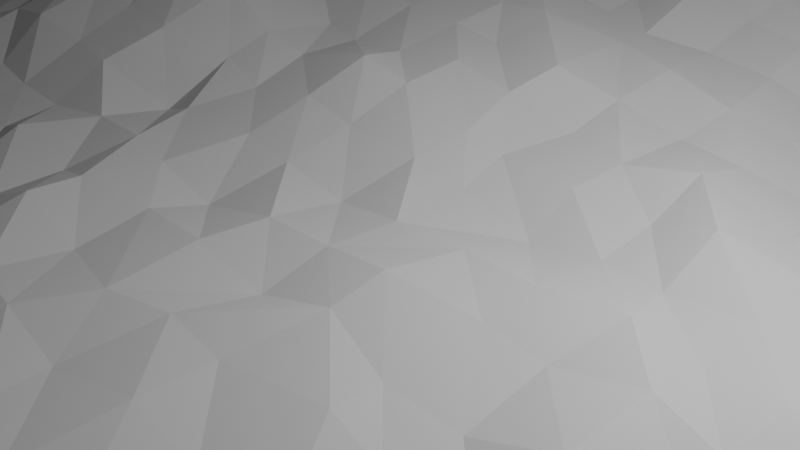 # Source: blend.blend  (saved by Blender 3.6.13; exported with 4.5.12 LTS)
import bpy
from mathutils import Matrix  # noqa: F401  (used for matrix-valued properties, if any)

bpy.ops.wm.read_factory_settings(use_empty=True)
scene = bpy.context.scene
scene.name = 'Scene'

# ---- collections
col_collection = bpy.data.collections.new('Collection'); scene.collection.children.link(col_collection)

# ---- world
world_world = bpy.data.worlds.new('World'); scene.world = world_world
world_world.use_nodes = True; world_world.node_tree.nodes.clear()
_N = world_world.node_tree.nodes; _L = world_world.node_tree.links
n0 = _N.new('ShaderNodeOutputWorld'); n0.name = 'World Output'; n0.location = (300, 300)
n1 = _N.new('ShaderNodeBackground'); n1.name = 'Background'; n1.location = (10, 300)
n1.inputs[0].default_value = (0.05088, 0.05088, 0.05088, 1.0)
_L.new(n1.outputs[0], n0.inputs[0])
n0.is_active_output = True
world_world.color = (0.05088, 0.05088, 0.05088)
world_world.use_sun_shadow = False
world_world.sun_shadow_jitter_overblur = 0.0

# ---- cameras
cam_camera = bpy.data.cameras.new('Camera')
cam_camera.clip_end = 100.0
cam_camera.ortho_scale = 7.314

# ---- lights
light_light = bpy.data.lights.new('Light', 'POINT')
light_light.transmission_factor = 0.0
light_light.energy = 1000.0
light_light.shadow_soft_size = 0.1
light_light.shadow_maximum_resolution = 0.006
light_light.use_absolute_resolution = True

# ---- meshes
me_plane = bpy.data.meshes.new('Plane')
me_plane.from_pydata([(-1.75, -1.752, 0.04713), (1.765, -1.798, 0.006729), (-1.732, 1.732, -0.009084), (1.733, 1.785, -0.03724), (-1.756, -1.756, 0.04292), (1.756, -1.756, 0.0), (-1.756, 1.756, 0.0), (1.756, 1.756, -0.03466), (-1.781, 1.456, -0.01719), (-1.781, 1.104, 0.06454), (-1.775, 0.8035, 0.0002094), (-1.76, 0.4823, 0.01903), (-1.748, 0.1513, 0.04851), (-1.756, -0.1523, 0.02848), (-1.745, -0.5233, -0.005921), (-1.752, -0.7994, -0.005332), (-1.756, -1.117, -0.0008844), (-1.75, -1.442, 0.003815), (-1.444, -1.681, -0.007458), (-1.114, -1.721, -0.03023), (-0.7959, -1.785, -0.01984), (-0.4611, -1.764, 0.006127), (-0.1811, -1.747, 0.009417), (0.1394, -1.754, 0.004657), (0.4933, -1.696, 0.006129), (0.7662, -1.745, -0.03417), (1.113, -1.75, 0.01469), (1.448, -1.759, -0.01588), (1.788, -1.473, 0.00748), (1.753, -1.121, 0.006132), (1.754, -0.7984, 0.002906), (1.69, -0.4923, 0.02397), (1.749, -0.1622, 0.01307), (1.775, 0.1498, -0.005442), (1.756, 0.4777, -0.001588), (1.737, 0.7753, -0.0336), (1.774, 1.124, -0.06459), (1.781, 1.461, -0.02264), (1.434, 1.748, -0.04816), (1.123, 1.771, 0.007278), (0.8009, 1.751, -0.005228), (0.4536, 1.751, -0.01007), (0.1573, 1.738, 0.05442), (-0.1597, 1.756, 0.07606), (-0.451, 1.785, 0.08946), (-0.7977, 1.755, 0.1053), (-1.102, 1.737, 0.06338), (-1.405, 1.779, 0.01399), (-1.756, -1.756, 0.04292), (-1.756, -1.756, 0.04292), (-1.756, -1.756, 0.04292), (-1.756, -1.756, 0.04292), (-1.756, -1.756, 0.04292), (-1.756, -1.756, 0.04292), (-1.756, -1.756, 0.04292), (-1.756, -1.756, 0.04292), (-1.756, -1.756, 0.04292), (-1.756, -1.756, 0.04292), (1.756, -1.756, 0.0), (1.756, -1.756, 0.0), (1.756, -1.756, 0.0), (1.756, -1.756, 0.0), (1.756, -1.756, 0.0), (1.756, -1.756, 0.0), (1.756, -1.756, 0.0), (1.756, -1.756, 0.0), (1.756, -1.756, 0.0), (1.756, -1.756, 0.0), (-1.756, 1.756, 0.0), (-1.756, 1.756, 0.0), (-1.756, 1.756, 0.0), (-1.756, 1.756, 0.0), (-1.756, 1.756, 0.0), (-1.756, 1.756, 0.0), (-1.756, 1.756, 0.0), (-1.756, 1.756, 0.0), (-1.756, 1.756, 0.0), (-1.756, 1.756, 0.0), (1.756, 1.756, -0.03466), (1.756, 1.756, -0.03466), (1.756, 1.756, -0.03466), (1.756, 1.756, -0.03466), (1.756, 1.756, -0.03466), (1.756, 1.756, -0.03466), (1.756, 1.756, -0.03466), (1.756, 1.756, -0.03466), (1.756, 1.756, -0.03466), (1.756, 1.756, -0.03466), (-1.416, -1.451, 0.02047), (-1.433, -1.121, 0.0197), (-1.461, -0.7841, -0.001479), (-1.455, -0.4897, 0.02473), (-1.436, -0.1591, 0.0493), (-1.405, 0.1569, 0.162), (-1.419, 0.4533, 0.1528), (-1.442, 0.8082, 0.2005), (-1.417, 1.095, 0.2205), (-1.407, 1.433, 0.124), (-1.116, -1.393, -0.003125), (-1.12, -1.148, 0.02899), (-1.116, -0.8045, -0.0003066), (-1.14, -0.4704, 0.003424), (-1.119, -0.1589, 0.008985), (-1.125, 0.1449, 0.139), (-1.118, 0.4539, 0.199), (-1.088, 0.8129, 0.214), (-1.091, 1.118, 0.2254), (-1.101, 1.439, 0.1684), (-0.7648, -1.452, 0.009782), (-0.8192, -1.1, -0.00471), (-0.7958, -0.7892, -0.003792), (-0.7824, -0.4538, -0.007826), (-0.7906, -0.1429, 0.01394), (-0.7755, 0.1875, 0.07782), (-0.7788, 0.4979, 0.09331), (-0.7973, 0.7715, 0.1573), (-0.7814, 1.126, 0.2117), (-0.7936, 1.419, 0.1961), (-0.494, -1.442, 0.01366), (-0.4816, -1.081, -0.0008146), (-0.5037, -0.7967, -0.0005195), (-0.4938, -0.4612, 0.03559), (-0.4994, -0.1766, 0.007784), (-0.4746, 0.1792, 0.065), (-0.4709, 0.4445, 0.1063), (-0.4764, 0.797, 0.1536), (-0.4359, 1.136, 0.178), (-0.474, 1.439, 0.2123), (-0.1776, -1.452, -0.01482), (-0.2009, -1.138, 0.006701), (-0.1583, -0.783, -0.01761), (-0.1271, -0.5163, 0.005714), (-0.1541, -0.1711, 0.006602), (-0.1413, 0.1752, 0.025), (-0.1656, 0.4748, 0.07967), (-0.1488, 0.8404, 0.1177), (-0.1579, 1.126, 0.1799), (-0.1706, 1.437, 0.2207), (0.1608, -1.423, -0.001445), (0.1596, -1.131, 0.004471), (0.1617, -0.8322, -0.006679), (0.1474, -0.4938, -0.007133), (0.1506, -0.1729, 0.02131), (0.1639, 0.1677, -0.04562), (0.1475, 0.4545, 0.01745), (0.1859, 0.7779, 0.05831), (0.151, 1.111, 0.119), (0.1867, 1.449, 0.1441), (0.4668, -1.434, -0.003507), (0.4805, -1.095, -0.01198), (0.4693, -0.8158, 0.005978), (0.4774, -0.4795, -0.02257), (0.4759, -0.1592, -0.01031), (0.4627, 0.1462, -0.0187), (0.5074, 0.4709, -0.01243), (0.5123, 0.8135, 0.01056), (0.4733, 1.118, 0.005521), (0.4644, 1.419, -0.01499), (0.8019, -1.454, 0.008218), (0.804, -1.148, -0.01632), (0.8033, -0.7951, -0.02021), (0.7919, -0.4846, -0.02623), (0.7706, -0.172, 0.001507), (0.8005, 0.1574, -0.005365), (0.795, 0.4858, -0.0006674), (0.792, 0.786, -0.02153), (0.7984, 1.117, -0.01468), (0.7956, 1.438, 0.001343), (1.138, -1.436, 0.03904), (1.126, -1.118, 0.01538), (1.123, -0.7972, 0.0171), (1.106, -0.4742, 0.01161), (1.145, -0.1385, 0.004967), (1.114, 0.1525, -0.006508), (1.157, 0.4501, -0.02991), (1.098, 0.8109, -0.0658), (1.132, 1.137, -0.06882), (1.087, 1.431, -0.02039), (1.435, -1.435, -0.002328), (1.441, -1.117, 0.001163), (1.443, -0.788, 0.001921), (1.435, -0.4732, -0.0112), (1.434, -0.159, -0.003112), (1.403, 0.1467, -0.003405), (1.433, 0.4918, -0.05032), (1.449, 0.8051, -0.05613), (1.44, 1.12, -0.0351), (1.44, 1.431, -0.03224), (-1.797, -1.588, 0.02758), (1.6, -1.791, 0.0005909), (1.732, 1.553, -0.05166), (-1.596, 1.724, 0.03151), (-1.756, -1.756, 0.04292), (1.756, -1.756, 0.0), (-1.756, 1.756, 0.0), (1.756, 1.756, -0.03466), (-1.75, 1.577, -0.02958), (-1.768, 1.291, 0.01219), (-1.72, 0.9712, 0.07905), (-1.759, 0.6334, 0.01142), (-1.754, 0.3166, 0.02225), (-1.755, -0.0005042, 0.02301), (-1.747, -0.321, -0.001331), (-1.787, -0.6579, 0.0172), (-1.752, -0.9294, 0.01864), (-1.753, -1.286, -0.00278), (-1.59, -1.742, 0.02728), (-1.278, -1.658, -0.02173), (-0.9368, -1.749, 0.008672), (-0.6422, -1.736, 0.0001549), (-0.3522, -1.721, -0.01354), (-0.0196, -1.773, -0.03978), (0.3566, -1.701, -0.01142), (0.6405, -1.755, -0.001283), (0.958, -1.75, 0.0003968), (1.287, -1.732, 0.01709), (1.751, -1.585, 0.02131), (1.748, -1.269, -0.01434), (1.783, -0.9599, 0.03516), (1.735, -0.64, -0.003753), (1.736, -0.2935, 0.02947), (1.752, 0.005159, 0.0004888), (1.737, 0.3222, -0.005011), (1.737, 0.6389, 0.01475), (1.753, 0.9669, -0.0173), (1.743, 1.288, -0.02129), (1.578, 1.726, -0.05817), (1.291, 1.717, -0.005799), (0.9149, 1.762, -0.01651), (0.665, 1.746, -0.004238), (0.3176, 1.76, 0.0153), (-0.03263, 1.748, 0.0708), (-0.3147, 1.754, 0.08076), (-0.6353, 1.756, 0.1051), (-0.9448, 1.765, 0.09007), (-1.279, 1.756, 0.04689), (-1.756, -1.756, 0.04292), (-1.756, -1.756, 0.04292), (-1.756, -1.756, 0.04292), (-1.756, -1.756, 0.04292), (-1.756, -1.756, 0.04292), (-1.756, -1.756, 0.04292), (-1.756, -1.756, 0.04292), (-1.756, -1.756, 0.04292), (-1.756, -1.756, 0.04292), (-1.756, -1.756, 0.04292), (1.756, -1.756, 0.0), (1.756, -1.756, 0.0), (1.756, -1.756, 0.0), (1.756, -1.756, 0.0), (1.756, -1.756, 0.0), (1.756, -1.756, 0.0), (1.756, -1.756, 0.0), (1.756, -1.756, 0.0), (1.756, -1.756, 0.0), (1.756, -1.756, 0.0), (-1.756, 1.756, 0.0), (-1.756, 1.756, 0.0), (-1.756, 1.756, 0.0), (-1.756, 1.756, 0.0), (-1.756, 1.756, 0.0), (-1.756, 1.756, 0.0), (-1.756, 1.756, 0.0), (-1.756, 1.756, 0.0), (-1.756, 1.756, 0.0), (-1.756, 1.756, 0.0), (1.756, 1.756, -0.03466), (1.756, 1.756, -0.03466), (1.756, 1.756, -0.03466), (1.756, 1.756, -0.03466), (1.756, 1.756, -0.03466), (1.756, 1.756, -0.03466), (1.756, 1.756, -0.03466), (1.756, 1.756, -0.03466), (1.756, 1.756, -0.03466), (1.756, 1.756, -0.03466), (-1.425, 1.568, 0.05022), (-1.443, -1.563, 0.001571), (-1.475, -1.29, -0.01722), (-1.433, -0.9606, -0.003077), (-1.428, -0.6488, -0.04739), (-1.44, -0.321, 0.002342), (-1.441, -0.001253, 0.0945), (-1.455, 0.3279, 0.1426), (-1.443, 0.601, 0.1516), (-1.42, 0.9719, 0.2711), (-1.453, 1.292, 0.1757), (-1.123, 1.59, 0.1569), (-1.148, -1.556, -0.0006887), (-1.149, -1.261, -0.01732), (-1.114, -0.9603, -0.002864), (-1.113, -0.6606, 0.01819), (-1.086, -0.3324, -0.0111), (-1.113, -0.007962, 0.08267), (-1.126, 0.3329, 0.2205), (-1.091, 0.6411, 0.1742), (-1.117, 0.9804, 0.2397), (-1.134, 1.263, 0.2052), (-0.8056, 1.593, 0.1873), (-0.7889, -1.585, -0.0004378), (-0.7882, -1.296, -0.02363), (-0.7843, -0.9365, -0.004843), (-0.805, -0.6736, -0.001296), (-0.8292, -0.3138, 0.02882), (-0.7853, 0.02184, -0.01125), (-0.7739, 0.304, 0.1168), (-0.807, 0.6505, 0.1517), (-0.8257, 0.9598, 0.2287), (-0.8054, 1.283, 0.1978), (-0.4743, 1.554, 0.1718), (-0.4561, -1.611, -0.00707), (-0.4545, -1.306, -0.01841), (-0.457, -0.9225, 0.02544), (-0.4823, -0.63, 0.0003494), (-0.5175, -0.3407, 0.0214), (-0.4732, 0.01993, 0.02206), (-0.4481, 0.3204, 0.1301), (-0.4763, 0.6358, 0.1324), (-0.5199, 0.98, 0.1841), (-0.4385, 1.276, 0.1866), (-0.1579, 1.593, 0.1717), (-0.1607, -1.595, 0.0008925), (-0.1621, -1.273, -0.01039), (-0.1943, -0.982, 0.02413), (-0.1869, -0.6517, 0.006976), (-0.1726, -0.3095, 0.003831), (-0.1676, 0.00684, -0.02593), (-0.1316, 0.3081, 0.04523), (-0.1465, 0.6112, 0.1135), (-0.1474, 0.9319, 0.1179), (-0.1611, 1.276, 0.2209), (0.1508, 1.596, 0.1329), (0.1498, -1.562, -0.001722), (0.1533, -1.274, 0.004149), (0.1651, -0.9776, 0.01995), (0.1568, -0.64, 0.001773), (0.163, -0.2985, 0.007054), (0.1612, 0.00105, -0.0006741), (0.1408, 0.3154, 0.007234), (0.1617, 0.6401, 0.02242), (0.1653, 0.9653, 0.07865), (0.1655, 1.278, 0.1579), (0.4366, 1.571, 0.02089), (0.4887, -1.573, -0.01129), (0.4757, -1.278, -0.003684), (0.4663, -0.9477, -0.02105), (0.4752, -0.6395, -0.01957), (0.4939, -0.3491, -0.02661), (0.5008, 0.005108, 0.01486), (0.4415, 0.33, 0.02627), (0.5074, 0.6498, -0.03455), (0.5102, 0.9342, -0.02061), (0.4747, 1.275, -0.01388), (0.7838, 1.6, -0.02646), (0.8219, -1.566, -0.005398), (0.7976, -1.283, 0.008557), (0.8045, -0.9482, -0.01256), (0.8129, -0.6069, 0.01148), (0.814, -0.2918, -0.01841), (0.7823, -0.03363, 0.01399), (0.7938, 0.3097, -0.006707), (0.8067, 0.6262, -0.01032), (0.8252, 0.983, 0.001544), (0.8013, 1.278, 0.006777), (1.093, 1.613, -0.0002032), (1.108, -1.597, 0.003389), (1.116, -1.238, -0.002449), (1.113, -0.9616, 0.001604), (1.117, -0.621, -0.02064), (1.117, -0.3178, -0.0003552), (1.126, 0.001319, -0.02917), (1.117, 0.3129, -0.002604), (1.139, 0.6349, -0.06736), (1.141, 0.9651, -0.04046), (1.102, 1.297, -0.0271), (1.441, 1.595, -0.05004), (1.418, -1.632, 0.00933), (1.437, -1.277, 0.0006814), (1.437, -0.9596, -0.0002643), (1.468, -0.6296, 0.009204), (1.432, -0.3163, -0.007991), (1.439, -0.0005638, 0.02921), (1.432, 0.3222, -0.009702), (1.438, 0.6372, -0.04352), (1.435, 0.9923, -0.04866), (1.436, 1.268, -0.03226), (-1.611, -1.424, 0.01236), (-1.612, -1.137, -0.02387), (-1.599, -0.7984, -0.008074), (-1.601, -0.4726, 0.002624), (-1.573, -0.1639, 0.04715), (-1.579, 0.123, 0.05901), (-1.601, 0.4683, 0.0429), (-1.596, 0.7791, 0.06844), (-1.602, 1.117, 0.167), (-1.616, 1.439, 0.03968), (-1.281, -1.451, 0.02793), (-1.316, -1.109, 0.001661), (-1.293, -0.7938, 0.01032), (-1.245, -0.4919, -0.02592), (-1.267, -0.14, 0.01925), (-1.283, 0.1569, 0.1661), (-1.291, 0.494, 0.1946), (-1.283, 0.7629, 0.1866), (-1.305, 1.139, 0.2227), (-1.275, 1.439, 0.1719), (-0.9409, -1.469, -0.02868), (-0.9297, -1.138, -0.03025), (-0.9562, -0.7955, -0.009986), (-0.9511, -0.4851, 0.003669), (-0.9581, -0.1629, -0.0001274), (-0.9459, 0.122, 0.1243), (-0.9593, 0.479, 0.1669), (-0.9561, 0.7625, 0.1916), (-0.9658, 1.125, 0.2174), (-0.951, 1.406, 0.1995), (-0.6261, -1.429, 0.007412), (-0.6469, -1.12, -0.002299), (-0.663, -0.7898, 0.009598), (-0.6112, -0.484, -0.007858), (-0.619, -0.1565, 0.02336), (-0.638, 0.1612, 0.04524), (-0.6484, 0.4649, 0.08894), (-0.6025, 0.7951, 0.1571), (-0.6494, 1.128, 0.1785), (-0.681, 1.411, 0.1963), (-0.3191, -1.436, 0.0008367), (-0.3175, -1.117, -0.001763), (-0.3205, -0.8074, 0.00429), (-0.3184, -0.4697, -0.01468), (-0.3411, -0.1768, -0.03279), (-0.3308, 0.1724, 0.04074), (-0.3208, 0.4801, 0.1143), (-0.3386, 0.7936, 0.1578), (-0.3128, 1.123, 0.1392), (-0.3148, 1.449, 0.2181), (0.01629, -1.451, -0.00754), (-0.01869, -1.127, 0.003172), (0.01033, -0.7834, -0.005135), (9.677e-05, -0.4787, 0.001196), (-0.004865, -0.1625, 0.002045), (-0.02039, 0.1867, -0.006898), (-0.007774, 0.4996, 0.02682), (0.009591, 0.8046, 0.09748), (0.0002233, 1.139, 0.1395), (-0.007685, 1.432, 0.2127), (0.311, -1.439, -0.0009099), (0.3009, -1.105, -0.04116), (0.3165, -0.8228, -0.01231), (0.3561, -0.4616, 0.00323), (0.3433, -0.1508, 0.0005128), (0.3134, 0.1818, -0.0298), (0.2978, 0.5013, 0.03329), (0.3204, 0.7984, 0.02035), (0.3274, 1.106, 0.06146), (0.3269, 1.416, 0.07702), (0.6111, -1.442, -0.01328), (0.6417, -1.138, -0.0332), (0.6333, -0.79, -0.01751), (0.6361, -0.4768, -0.02927), (0.6381, -0.1394, 0.02), (0.6292, 0.1548, -0.004194), (0.6361, 0.5211, 0.02021), (0.6372, 0.7979, 0.003815), (0.6278, 1.131, -0.001471), (0.6155, 1.413, -0.02216), (0.9515, -1.431, -0.0004841), (0.9526, -1.133, 0.002044), (0.9831, -0.7968, -0.03319), (0.9554, -0.4496, 0.01183), (0.9586, -0.1661, -0.002356), (0.953, 0.1544, 0.00904), (0.9398, 0.4994, -0.02345), (0.9483, 0.8144, -0.07028), (0.9573, 1.121, -0.03747), (0.963, 1.418, -0.01214), (1.272, -1.438, -0.01761), (1.274, -1.119, 0.00221), (1.276, -0.7977, 0.01158), (1.301, -0.5091, 0.003847), (1.275, -0.1612, 0.001926), (1.275, 0.1601, -0.003906), (1.273, 0.4869, -0.03047), (1.304, 0.7822, -0.05603), (1.306, 1.103, -0.03742), (1.242, 1.433, -0.0123), (1.607, -1.416, -0.005815), (1.584, -1.109, -0.0195), (1.599, -0.7783, 0.004062), (1.554, -0.4688, 0.002879), (1.578, -0.1921, -0.02476), (1.635, 0.1523, 0.006934), (1.581, 0.4666, 0.002443), (1.579, 0.7793, -0.06006), (1.569, 1.08, -0.0471), (1.619, 1.444, -0.06111), (1.556, 1.264, -0.05172), (1.586, 0.963, -0.05259), (1.591, 0.6155, -0.01613), (1.607, 0.3099, -0.01551), (1.62, -0.02318, -0.03147), (1.586, -0.3191, -0.001464), (1.603, -0.6721, 0.01683), (1.61, -0.9578, 0.006327), (1.614, -1.29, -0.0009208), (1.621, -1.581, 0.003), (1.3, 1.318, -0.03616), (1.289, 0.957, -0.05126), (1.267, 0.6142, -0.06021), (1.291, 0.299, -0.01005), (1.262, 0.02172, 0.03382), (1.284, -0.281, 0.006892), (1.255, -0.6349, -0.01417), (1.277, -0.9576, -4.97e-05), (1.255, -1.289, -0.001215), (1.267, -1.557, -0.01581), (0.9592, 1.281, -0.01442), (0.9512, 0.9464, -0.01733), (0.9571, 0.6061, -0.05171), (0.9947, 0.3164, -0.03553), (0.9629, -0.01726, -0.006838), (0.9597, -0.3086, -0.002269), (0.9709, -0.6164, 0.003721), (0.9554, -0.9938, -0.02172), (0.9361, -1.288, 0.0008219), (0.9604, -1.635, 0.02114), (0.6209, 1.32, -0.00251), (0.6265, 0.9678, 0.03515), (0.622, 0.6537, 0.009033), (0.6375, 0.3184, -0.00115), (0.6347, -0.001928, -0.01033), (0.6457, -0.3294, 0.0196), (0.5978, -0.6236, -0.02498), (0.6563, -0.9585, 0.0253), (0.6401, -1.278, 0.001068), (0.6688, -1.609, -0.0005063), (0.3161, 1.278, 0.05953), (0.3217, 0.9592, 0.02993), (0.3201, 0.614, 0.01716), (0.295, 0.3533, -0.02696), (0.327, -0.01081, 0.003378), (0.345, -0.3556, -0.01106), (0.3214, -0.652, -0.01987), (0.2941, -0.9708, -0.007321), (0.319, -1.277, -0.0002106), (0.3096, -1.568, -0.007525), (0.02751, 1.285, 0.1932), (-0.003993, 0.9734, 0.09628), (0.0005301, 0.6366, 0.06612), (-0.04797, 0.3279, 0.01412), (0.001468, -0.007976, -0.001718), (0.01675, -0.3204, -0.02231), (-0.0135, -0.6692, -0.01565), (-0.01758, -0.9478, -0.00285), (0.001071, -1.28, -0.001765), (-0.00605, -1.568, -0.01141), (-0.3122, 1.269, 0.2119), (-0.2866, 0.9725, 0.1346), (-0.3582, 0.6455, 0.1076), (-0.3222, 0.3233, 0.09623), (-0.326, 0.002817, 0.008173), (-0.3568, -0.2959, -0.006341), (-0.3174, -0.6319, 0.006238), (-0.3409, -0.9653, -0.01034), (-0.3002, -1.254, -0.03826), (-0.3561, -1.603, 0.01191), (-0.6033, 1.278, 0.1801), (-0.6592, 0.9444, 0.1951), (-0.6435, 0.6456, 0.1417), (-0.6584, 0.313, 0.08311), (-0.6799, 0.005584, 0.02421), (-0.6332, -0.3206, -0.01034), (-0.6412, -0.6381, -0.003011), (-0.6517, -0.9564, -0.01327), (-0.6326, -1.277, -0.0009788), (-0.6449, -1.608, -0.0006067), (-0.9493, 1.295, 0.2054), (-0.9176, 0.9646, 0.2234), (-0.9793, 0.6397, 0.1404), (-0.9661, 0.341, 0.1914), (-0.9761, -0.02435, 0.07008), (-0.9354, -0.298, -0.009726), (-0.9844, -0.631, -0.001412), (-0.959, -0.9486, 0.006033), (-0.9505, -1.305, 0.004496), (-0.9573, -1.589, 0.0004338), (-1.274, 1.275, 0.2211), (-1.241, 0.9463, 0.209), (-1.302, 0.6298, 0.157), (-1.274, 0.3251, 0.2094), (-1.271, -0.02175, 0.1189), (-1.277, -0.3167, 0.0001795), (-1.3, -0.6732, 0.008484), (-1.267, -0.9623, -0.01375), (-1.27, -1.27, 0.005326), (-1.246, -1.544, 0.03316), (-1.608, 1.301, 0.1247), (-1.607, 0.9755, 0.1185), (-1.615, 0.6449, 0.1001), (-1.56, 0.2958, 0.1106), (-1.577, -0.02869, 0.05288), (-1.589, -0.2964, 0.03728), (-1.615, -0.6606, 0.03421), (-1.598, -0.9559, -0.0004493), (-1.612, -1.279, -0.0001244), (-1.59, -1.596, 0.02273), (1.27, 1.601, -0.02328), (0.961, 1.58, -0.01635), (0.6396, 1.628, 0.02083), (0.306, 1.582, 0.0466), (-0.0003192, 1.596, 0.159), (-0.3242, 1.557, 0.1819), (-0.6696, 1.577, 0.181), (-0.9666, 1.571, 0.202), (-1.276, 1.594, 0.1239), (-1.577, 1.585, -0.02134), (1.595, 1.58, -0.04584), (-1.75, -1.752, -0.2424), (1.765, -1.798, -0.2828), (-1.732, 1.732, -0.2987), (1.733, 1.785, -0.3268), (-1.781, 1.456, -0.3068), (-1.781, 1.104, -0.225), (-1.775, 0.8035, -0.2894), (-1.76, 0.4823, -0.2708), (-1.748, 0.1513, -0.2405), (-1.756, -0.1523, -0.2617), (-1.745, -0.5233, -0.2955), (-1.752, -0.7994, -0.2949), (-1.756, -1.117, -0.2905), (-1.75, -1.442, -0.2858), (-1.444, -1.681, -0.297), (-1.114, -1.721, -0.3198), (-0.7959, -1.785, -0.3094), (-0.4611, -1.764, -0.2834), (-0.1811, -1.747, -0.2801), (0.1394, -1.754, -0.2849), (0.4933, -1.696, -0.2834), (0.7662, -1.745, -0.3237), (1.113, -1.75, -0.2749), (1.448, -1.759, -0.3054), (1.788, -1.473, -0.2821), (1.753, -1.121, -0.2834), (1.754, -0.7984, -0.2867), (1.69, -0.4923, -0.2656), (1.749, -0.1622, -0.2765), (1.775, 0.1498, -0.295), (1.756, 0.4777, -0.2912), (1.737, 0.7753, -0.3232), (1.774, 1.124, -0.3542), (1.781, 1.461, -0.3122), (1.434, 1.748, -0.3377), (1.123, 1.771, -0.2823), (0.8009, 1.751, -0.2948), (0.4536, 1.751, -0.2996), (0.1573, 1.738, -0.2351), (-0.1597, 1.756, -0.2135), (-0.451, 1.785, -0.2001), (-0.7977, 1.755, -0.1842), (-1.102, 1.737, -0.2262), (-1.405, 1.779, -0.2756), (-1.797, -1.588, -0.262), (1.6, -1.791, -0.289), (1.732, 1.553, -0.3412), (-1.596, 1.724, -0.2581), (-1.75, 1.577, -0.3191), (-1.768, 1.291, -0.2774), (-1.72, 0.9712, -0.2105), (-1.759, 0.6334, -0.2781), (-1.754, 0.3166, -0.2628), (-1.755, -0.0005042, -0.2615), (-1.747, -0.321, -0.2909), (-1.787, -0.6579, -0.2724), (-1.752, -0.9294, -0.2709), (-1.753, -1.286, -0.2923), (-1.59, -1.742, -0.2623), (-1.278, -1.658, -0.3113), (-0.9368, -1.749, -0.2809), (-0.6422, -1.736, -0.2894), (-0.3522, -1.721, -0.3031), (-0.0196, -1.773, -0.3293), (0.3566, -1.701, -0.301), (0.6405, -1.755, -0.2908), (0.958, -1.75, -0.2892), (1.287, -1.732, -0.2725), (1.751, -1.585, -0.2683), (1.748, -1.269, -0.3039), (1.783, -0.9599, -0.2544), (1.735, -0.64, -0.2933), (1.736, -0.2935, -0.2601), (1.752, 0.005159, -0.2891), (1.737, 0.3222, -0.2946), (1.737, 0.6389, -0.2748), (1.753, 0.9669, -0.3069), (1.743, 1.288, -0.3109), (1.578, 1.726, -0.3477), (1.291, 1.717, -0.2954), (0.9149, 1.762, -0.3061), (0.665, 1.746, -0.2938), (0.3176, 1.76, -0.2743), (-0.03263, 1.748, -0.2188), (-0.3147, 1.754, -0.2088), (-0.6353, 1.756, -0.1845), (-0.9448, 1.765, -0.1995), (-1.279, 1.756, -0.2427)], [(192, 4), (193, 5), (194, 6), (195, 7), (236, 48), (237, 49), (238, 50), (239, 51), (240, 52), (241, 53), (242, 54), (243, 55), (244, 56), (245, 57), (246, 58), (247, 59), (248, 60), (249, 61), (250, 62), (251, 63), (252, 64), (253, 65), (254, 66), (255, 67), (256, 68), (257, 69), (258, 70), (259, 71), (260, 72), (261, 73), (262, 74), (263, 75), (264, 76), (265, 77), (266, 78), (267, 79), (268, 80), (269, 81), (270, 82), (271, 83), (272, 84), (273, 85), (274, 86), (275, 87), (57, 192), (67, 193), (77, 194), (87, 195), (0, 236), (48, 237), (49, 238), (50, 239), (51, 240), (52, 241), (53, 242), (54, 243), (55, 244), (56, 245), (1, 246), (58, 247), (59, 248), (60, 249), (61, 250), (62, 251), (63, 252), (64, 253), (65, 254), (66, 255), (2, 256), (68, 257), (69, 258), (70, 259), (71, 260), (72, 261), (73, 262), (74, 263), (75, 264), (76, 265), (3, 266), (78, 267), (79, 268), (80, 269), (81, 270), (82, 271), (83, 272), (84, 273), (85, 274), (86, 275)], [(190, 226, 616), (276, 191, 615), (287, 235, 614), (613, 45, 234), (612, 44, 233), (320, 232, 611), (331, 231, 610), (342, 230, 609), (353, 229, 608), (364, 228, 607), (375, 227, 606), (277, 386, 605), (278, 387, 604), (279, 388, 603), (280, 389, 602), (281, 390, 601), (282, 391, 600), (283, 392, 599), (284, 393, 598), (285, 394, 597), (286, 395, 596), (288, 396, 595), (289, 397, 594), (290, 398, 593), (291, 399, 592), (292, 400, 591), (293, 401, 590), (294, 402, 589), (295, 403, 588), (296, 404, 587), (297, 405, 586), (299, 406, 585), (300, 407, 584), (301, 408, 583), (302, 409, 582), (303, 410, 581), (304, 411, 580), (305, 412, 579), (306, 413, 578), (307, 414, 577), (308, 415, 576), (310, 416, 575), (311, 417, 574), (312, 418, 573), (313, 419, 572), (314, 420, 571), (315, 421, 570), (316, 422, 569), (317, 423, 568), (318, 424, 567), (319, 425, 566), (321, 426, 565), (322, 427, 564), (323, 428, 563), (324, 429, 562), (325, 430, 561), (326, 431, 560), (327, 432, 559), (328, 433, 558), (329, 434, 557), (330, 435, 556), (332, 436, 555), (333, 437, 554), (334, 438, 553), (335, 439, 552), (336, 440, 551), (550, 143, 441), (338, 442, 549), (339, 443, 548), (340, 444, 547), (341, 445, 546), (545, 148, 446), (344, 447, 544), (345, 448, 543), (346, 449, 542), (347, 450, 541), (348, 451, 540), (349, 452, 539), (350, 453, 538), (351, 454, 537), (536, 157, 455), (354, 456, 535), (355, 457, 534), (356, 458, 533), (357, 459, 532), (358, 460, 531), (359, 461, 530), (360, 462, 529), (361, 463, 528), (362, 464, 527), (363, 465, 526), (365, 466, 525), (366, 467, 524), (367, 468, 523), (368, 469, 522), (369, 470, 521), (370, 471, 520), (371, 472, 519), (372, 473, 518), (373, 474, 517), (374, 475, 516), (376, 476, 515), (377, 477, 514), (378, 478, 513), (379, 479, 512), (380, 480, 511), (381, 481, 510), (382, 482, 509), (383, 483, 508), (384, 484, 507), (385, 485, 506), (216, 486, 505), (217, 487, 504), (218, 488, 503), (219, 489, 502), (220, 490, 501), (221, 491, 500), (222, 492, 499), (223, 493, 498), (224, 494, 497), (225, 495, 496), (496, 187, 385), (494, 385, 186), (36, 496, 494), (497, 186, 384), (493, 384, 185), (35, 497, 493), (498, 185, 383), (492, 383, 184), (34, 498, 492), (499, 184, 382), (491, 382, 183), (33, 499, 491), (500, 183, 381), (490, 381, 182), (32, 500, 490), (501, 182, 380), (489, 380, 181), (31, 501, 489), (502, 181, 379), (488, 379, 180), (30, 502, 488), (503, 180, 378), (487, 378, 179), (29, 503, 487), (504, 179, 377), (486, 377, 178), (28, 504, 486), (505, 178, 376), (189, 376, 27), (1, 505, 189), (506, 177, 374), (484, 374, 176), (186, 506, 484), (507, 176, 373), (483, 373, 175), (185, 507, 483), (508, 175, 372), (482, 372, 174), (184, 508, 482), (509, 174, 371), (481, 371, 173), (183, 509, 481), (510, 173, 370), (480, 370, 172), (182, 510, 480), (511, 172, 369), (479, 369, 171), (181, 511, 479), (512, 171, 368), (478, 368, 170), (180, 512, 478), (513, 170, 367), (477, 367, 169), (179, 513, 477), (514, 169, 366), (476, 366, 168), (178, 514, 476), (515, 168, 365), (215, 365, 26), (27, 515, 215), (516, 167, 363), (474, 363, 166), (176, 516, 474), (517, 166, 362), (473, 362, 165), (175, 517, 473), (518, 165, 361), (472, 361, 164), (174, 518, 472), (519, 164, 360), (471, 360, 163), (173, 519, 471), (520, 163, 359), (470, 359, 162), (172, 520, 470), (521, 162, 358), (469, 358, 161), (171, 521, 469), (522, 161, 357), (468, 357, 160), (170, 522, 468), (523, 160, 356), (467, 356, 159), (169, 523, 467), (524, 159, 355), (466, 355, 158), (168, 524, 466), (525, 158, 354), (214, 354, 25), (26, 525, 214), (526, 157, 352), (156, 526, 352), (464, 363, 526), (527, 156, 351), (463, 351, 155), (165, 527, 463), (528, 155, 350), (462, 350, 154), (164, 528, 462), (529, 154, 349), (461, 349, 153), (163, 529, 461), (530, 153, 348), (460, 348, 152), (162, 530, 460), (531, 152, 347), (459, 347, 151), (161, 531, 459), (532, 151, 346), (458, 346, 150), (160, 532, 458), (533, 150, 345), (457, 345, 149), (159, 533, 457), (534, 149, 344), (456, 344, 148), (158, 534, 456), (535, 148, 343), (213, 343, 24), (25, 535, 213), (341, 455, 147), (454, 341, 146), (156, 536, 454), (537, 146, 340), (453, 340, 145), (155, 537, 453), (538, 145, 339), (452, 339, 144), (154, 538, 452), (539, 144, 338), (451, 338, 143), (153, 539, 451), (540, 143, 337), (450, 337, 142), (450, 348, 540), (541, 142, 336), (449, 336, 141), (151, 541, 449), (542, 141, 335), (448, 335, 140), (150, 542, 448), (543, 140, 334), (447, 334, 139), (149, 543, 447), (544, 139, 333), (446, 333, 138), (148, 544, 446), (332, 446, 138), (212, 332, 23), (24, 545, 212), (546, 137, 330), (444, 330, 136), (146, 546, 444), (547, 136, 329), (443, 329, 135), (145, 547, 443), (548, 135, 328), (442, 328, 134), (144, 548, 442), (549, 134, 327), (441, 327, 133), (143, 549, 441), (550, 133, 326), (440, 326, 132), (440, 337, 550), (551, 132, 325), (131, 551, 325), (439, 336, 551), (552, 131, 324), (438, 324, 130), (140, 552, 438), (553, 130, 323), (437, 323, 129), (139, 553, 437), (554, 129, 322), (436, 322, 128), (138, 554, 436), (555, 128, 321), (211, 321, 22), (23, 555, 211), (556, 127, 319), (434, 319, 126), (136, 556, 434), (557, 126, 318), (433, 318, 125), (135, 557, 433), (558, 125, 317), (432, 317, 124), (134, 558, 432), (559, 124, 316), (431, 316, 123), (133, 559, 431), (560, 123, 315), (430, 315, 122), (132, 560, 430), (561, 122, 314), (429, 314, 121), (131, 561, 429), (562, 121, 313), (428, 313, 120), (130, 562, 428), (563, 120, 312), (427, 312, 119), (129, 563, 427), (564, 119, 311), (426, 311, 118), (128, 564, 426), (565, 118, 310), (21, 565, 310), (22, 565, 210), (566, 117, 308), (424, 308, 116), (126, 566, 424), (567, 116, 307), (423, 307, 115), (125, 567, 423), (568, 115, 306), (422, 306, 114), (124, 568, 422), (569, 114, 305), (421, 305, 113), (123, 569, 421), (570, 113, 304), (420, 304, 112), (122, 570, 420), (571, 112, 303), (419, 303, 111), (121, 571, 419), (572, 111, 302), (418, 302, 110), (120, 572, 418), (573, 110, 301), (417, 301, 109), (119, 573, 417), (574, 109, 300), (416, 300, 108), (118, 574, 416), (575, 108, 299), (209, 299, 20), (21, 575, 209), (576, 107, 297), (414, 297, 106), (116, 576, 414), (577, 106, 296), (413, 296, 105), (115, 577, 413), (578, 105, 295), (412, 295, 104), (114, 578, 412), (579, 104, 294), (411, 294, 103), (113, 579, 411), (580, 103, 293), (410, 293, 102), (112, 580, 410), (581, 102, 292), (409, 292, 101), (111, 581, 409), (582, 101, 291), (408, 291, 100), (110, 582, 408), (583, 100, 290), (407, 290, 99), (109, 583, 407), (584, 99, 289), (406, 289, 98), (108, 584, 406), (585, 98, 288), (208, 288, 19), (20, 585, 208), (586, 97, 286), (404, 286, 96), (106, 586, 404), (587, 96, 285), (403, 285, 95), (105, 587, 403), (588, 95, 284), (402, 284, 94), (104, 588, 402), (589, 94, 283), (401, 283, 93), (103, 589, 401), (590, 93, 282), (400, 282, 92), (102, 590, 400), (591, 92, 281), (399, 281, 91), (101, 591, 399), (592, 91, 280), (398, 280, 90), (100, 592, 398), (593, 90, 279), (397, 279, 89), (99, 593, 397), (594, 89, 278), (396, 278, 88), (98, 594, 396), (595, 88, 277), (207, 277, 18), (19, 595, 207), (596, 8, 197), (394, 197, 9), (96, 596, 394), (597, 9, 198), (393, 198, 10), (95, 597, 393), (598, 10, 199), (392, 199, 11), (94, 598, 392), (599, 11, 200), (391, 200, 12), (93, 599, 391), (600, 12, 201), (390, 201, 13), (92, 600, 390), (601, 13, 202), (389, 202, 14), (91, 601, 389), (602, 14, 203), (388, 203, 15), (90, 602, 388), (603, 15, 204), (387, 204, 16), (89, 603, 387), (604, 16, 205), (386, 205, 17), (88, 604, 386), (605, 17, 188), (216, 1, 618, 685), (18, 605, 206), (606, 39, 364), (485, 364, 177), (187, 606, 485), (607, 40, 353), (475, 353, 167), (177, 607, 475), (608, 41, 342), (465, 342, 157), (167, 608, 465), (609, 42, 331), (455, 331, 147), (157, 609, 455), (610, 43, 320), (445, 320, 137), (147, 610, 445), (309, 232, 44), (127, 611, 309), (137, 611, 435), (298, 233, 45), (425, 298, 117), (425, 309, 612), (613, 46, 287), (107, 613, 287), (117, 613, 415), (614, 47, 276), (405, 276, 97), (107, 614, 405), (615, 2, 196), (395, 196, 8), (97, 615, 395), (616, 38, 375), (495, 375, 187), (37, 616, 495), (21, 209, 678, 634), (276, 47, 191), (287, 46, 235), (613, 298, 45), (612, 309, 44), (320, 43, 232), (331, 42, 231), (342, 41, 230), (353, 40, 229), (364, 39, 228), (375, 38, 227), (277, 88, 386), (278, 89, 387), (279, 90, 388), (280, 91, 389), (281, 92, 390), (282, 93, 391), (283, 94, 392), (284, 95, 393), (285, 96, 394), (286, 97, 395), (288, 98, 396), (289, 99, 397), (290, 100, 398), (291, 101, 399), (292, 102, 400), (293, 103, 401), (294, 104, 402), (295, 105, 403), (296, 106, 404), (297, 107, 405), (299, 108, 406), (300, 109, 407), (301, 110, 408), (302, 111, 409), (303, 112, 410), (304, 113, 411), (305, 114, 412), (306, 115, 413), (307, 116, 414), (308, 117, 415), (310, 118, 416), (311, 119, 417), (312, 120, 418), (313, 121, 419), (314, 122, 420), (315, 123, 421), (316, 124, 422), (317, 125, 423), (318, 126, 424), (319, 127, 425), (321, 128, 426), (322, 129, 427), (323, 130, 428), (324, 131, 429), (325, 132, 430), (326, 133, 431), (327, 134, 432), (328, 135, 433), (329, 136, 434), (330, 137, 435), (332, 138, 436), (333, 139, 437), (334, 140, 438), (335, 141, 439), (336, 142, 440), (550, 337, 143), (338, 144, 442), (339, 145, 443), (340, 146, 444), (341, 147, 445), (545, 343, 148), (344, 149, 447), (345, 150, 448), (346, 151, 449), (347, 152, 450), (348, 153, 451), (349, 154, 452), (350, 155, 453), (351, 156, 454), (536, 352, 157), (354, 158, 456), (355, 159, 457), (356, 160, 458), (357, 161, 459), (358, 162, 460), (359, 163, 461), (360, 164, 462), (361, 165, 463), (362, 166, 464), (363, 167, 465), (365, 168, 466), (366, 169, 467), (367, 170, 468), (368, 171, 469), (369, 172, 470), (370, 173, 471), (371, 174, 472), (372, 175, 473), (373, 176, 474), (374, 177, 475), (376, 178, 476), (377, 179, 477), (378, 180, 478), (379, 181, 479), (380, 182, 480), (381, 183, 481), (382, 184, 482), (383, 185, 483), (384, 186, 484), (385, 187, 485), (216, 28, 486), (217, 29, 487), (218, 30, 488), (219, 31, 489), (220, 32, 490), (221, 33, 491), (222, 34, 492), (223, 35, 493), (224, 36, 494), (225, 37, 495), (496, 495, 187), (494, 496, 385), (36, 225, 496), (497, 494, 186), (493, 497, 384), (35, 224, 497), (498, 493, 185), (492, 498, 383), (34, 223, 498), (499, 492, 184), (491, 499, 382), (33, 222, 499), (500, 491, 183), (490, 500, 381), (32, 221, 500), (501, 490, 182), (489, 501, 380), (31, 220, 501), (502, 489, 181), (488, 502, 379), (30, 219, 502), (503, 488, 180), (487, 503, 378), (29, 218, 503), (504, 487, 179), (486, 504, 377), (28, 217, 504), (505, 486, 178), (189, 505, 376), (1, 216, 505), (506, 485, 177), (484, 506, 374), (186, 385, 506), (507, 484, 176), (483, 507, 373), (185, 384, 507), (508, 483, 175), (482, 508, 372), (184, 383, 508), (509, 482, 174), (481, 509, 371), (183, 382, 509), (510, 481, 173), (480, 510, 370), (182, 381, 510), (511, 480, 172), (479, 511, 369), (181, 380, 511), (512, 479, 171), (478, 512, 368), (180, 379, 512), (513, 478, 170), (477, 513, 367), (179, 378, 513), (514, 477, 169), (476, 514, 366), (178, 377, 514), (515, 476, 168), (215, 515, 365), (27, 376, 515), (516, 475, 167), (474, 516, 363), (176, 374, 516), (517, 474, 166), (473, 517, 362), (175, 373, 517), (518, 473, 165), (472, 518, 361), (174, 372, 518), (519, 472, 164), (471, 519, 360), (173, 371, 519), (520, 471, 163), (470, 520, 359), (172, 370, 520), (521, 470, 162), (469, 521, 358), (171, 369, 521), (522, 469, 161), (468, 522, 357), (170, 368, 522), (523, 468, 160), (467, 523, 356), (169, 367, 523), (524, 467, 159), (466, 524, 355), (168, 366, 524), (525, 466, 158), (214, 525, 354), (26, 365, 525), (526, 465, 157), (156, 464, 526), (464, 166, 363), (527, 464, 156), (463, 527, 351), (165, 362, 527), (528, 463, 155), (462, 528, 350), (164, 361, 528), (529, 462, 154), (461, 529, 349), (163, 360, 529), (530, 461, 153), (460, 530, 348), (162, 359, 530), (531, 460, 152), (459, 531, 347), (161, 358, 531), (532, 459, 151), (458, 532, 346), (160, 357, 532), (533, 458, 150), (457, 533, 345), (159, 356, 533), (534, 457, 149), (456, 534, 344), (158, 355, 534), (535, 456, 148), (213, 535, 343), (25, 354, 535), (341, 536, 455), (454, 536, 341), (156, 352, 536), (537, 454, 146), (453, 537, 340), (155, 351, 537), (538, 453, 145), (452, 538, 339), (154, 350, 538), (539, 452, 144), (451, 539, 338), (153, 349, 539), (540, 451, 143), (450, 540, 337), (450, 152, 348), (541, 450, 142), (449, 541, 336), (151, 347, 541), (542, 449, 141), (448, 542, 335), (150, 346, 542), (543, 448, 140), (447, 543, 334), (149, 345, 543), (544, 447, 139), (446, 544, 333), (148, 344, 544), (332, 545, 446), (212, 545, 332), (24, 343, 545), (546, 445, 137), (444, 546, 330), (146, 341, 546), (547, 444, 136), (443, 547, 329), (145, 340, 547), (548, 443, 135), (442, 548, 328), (144, 339, 548), (549, 442, 134), (441, 549, 327), (143, 338, 549), (550, 441, 133), (440, 550, 326), (440, 142, 337), (551, 440, 132), (131, 439, 551), (439, 141, 336), (552, 439, 131), (438, 552, 324), (140, 335, 552), (553, 438, 130), (437, 553, 323), (139, 334, 553), (554, 437, 129), (436, 554, 322), (138, 333, 554), (555, 436, 128), (211, 555, 321), (23, 332, 555), (556, 435, 127), (434, 556, 319), (136, 330, 556), (557, 434, 126), (433, 557, 318), (135, 329, 557), (558, 433, 125), (432, 558, 317), (134, 328, 558), (559, 432, 124), (431, 559, 316), (133, 327, 559), (560, 431, 123), (430, 560, 315), (132, 326, 560), (561, 430, 122), (429, 561, 314), (131, 325, 561), (562, 429, 121), (428, 562, 313), (130, 324, 562), (563, 428, 120), (427, 563, 312), (129, 323, 563), (564, 427, 119), (426, 564, 311), (128, 322, 564), (565, 426, 118), (21, 210, 565), (22, 321, 565), (566, 425, 117), (424, 566, 308), (126, 319, 566), (567, 424, 116), (423, 567, 307), (125, 318, 567), (568, 423, 115), (422, 568, 306), (124, 317, 568), (569, 422, 114), (421, 569, 305), (123, 316, 569), (570, 421, 113), (420, 570, 304), (122, 315, 570), (571, 420, 112), (419, 571, 303), (121, 314, 571), (572, 419, 111), (418, 572, 302), (120, 313, 572), (573, 418, 110), (417, 573, 301), (119, 312, 573), (574, 417, 109), (416, 574, 300), (118, 311, 574), (575, 416, 108), (209, 575, 299), (21, 310, 575), (576, 415, 107), (414, 576, 297), (116, 308, 576), (577, 414, 106), (413, 577, 296), (115, 307, 577), (578, 413, 105), (412, 578, 295), (114, 306, 578), (579, 412, 104), (411, 579, 294), (113, 305, 579), (580, 411, 103), (410, 580, 293), (112, 304, 580), (581, 410, 102), (409, 581, 292), (111, 303, 581), (582, 409, 101), (408, 582, 291), (110, 302, 582), (583, 408, 100), (407, 583, 290), (109, 301, 583), (584, 407, 99), (406, 584, 289), (108, 300, 584), (585, 406, 98), (208, 585, 288), (20, 299, 585), (586, 405, 97), (404, 586, 286), (106, 297, 586), (587, 404, 96), (403, 587, 285), (105, 296, 587), (588, 403, 95), (402, 588, 284), (104, 295, 588), (589, 402, 94), (401, 589, 283), (103, 294, 589), (590, 401, 93), (400, 590, 282), (102, 293, 590), (591, 400, 92), (399, 591, 281), (101, 292, 591), (592, 399, 91), (398, 592, 280), (100, 291, 592), (593, 398, 90), (397, 593, 279), (99, 290, 593), (594, 397, 89), (396, 594, 278), (98, 289, 594), (595, 396, 88), (207, 595, 277), (19, 288, 595), (596, 395, 8), (394, 596, 197), (96, 286, 596), (597, 394, 9), (393, 597, 198), (95, 285, 597), (598, 393, 10), (392, 598, 199), (94, 284, 598), (599, 392, 11), (391, 599, 200), (93, 283, 599), (600, 391, 12), (390, 600, 201), (92, 282, 600), (601, 390, 13), (389, 601, 202), (91, 281, 601), (602, 389, 14), (388, 602, 203), (90, 280, 602), (603, 388, 15), (387, 603, 204), (89, 279, 603), (604, 387, 16), (386, 604, 205), (88, 278, 604), (605, 386, 17), (206, 605, 188), (18, 277, 605), (606, 227, 39), (485, 606, 364), (187, 375, 606), (607, 228, 40), (475, 607, 353), (177, 364, 607), (608, 229, 41), (465, 608, 342), (167, 353, 608), (609, 230, 42), (455, 609, 331), (157, 342, 609), (610, 231, 43), (445, 610, 320), (147, 331, 610), (309, 611, 232), (127, 435, 611), (137, 320, 611), (298, 612, 233), (425, 612, 298), (425, 127, 309), (613, 234, 46), (107, 415, 613), (117, 298, 613), (614, 235, 47), (405, 614, 276), (107, 287, 614), (615, 191, 2), (395, 615, 196), (97, 276, 615), (616, 226, 38), (495, 616, 375), (37, 190, 616), (675, 661, 617), (663, 620, 695), (190, 37, 650, 663), (22, 210, 679, 635), (217, 28, 641, 686), (191, 47, 660, 664), (23, 211, 680, 636), (218, 29, 642, 687), (24, 212, 681, 637), (219, 30, 643, 688), (25, 213, 682, 638), (220, 31, 644, 689), (226, 190, 663, 695), (26, 214, 683, 639), (188, 0, 617, 661), (221, 32, 645, 690), (27, 215, 684, 640), (1, 189, 662, 618), (222, 33, 646, 691), (196, 2, 619, 665), (28, 216, 685, 641), (190, 3, 620, 663), (223, 34, 647, 692), (197, 8, 621, 666), (29, 217, 686, 642), (2, 191, 664, 619), (206, 188, 661, 675), (224, 35, 648, 693), (198, 9, 622, 667), (30, 218, 687, 643), (225, 36, 649, 694), (199, 10, 623, 668), (31, 219, 688, 644), (3, 226, 695, 620), (200, 11, 624, 669), (32, 220, 689, 645), (227, 38, 651, 696), (201, 12, 625, 670), (33, 221, 690, 646), (228, 39, 652, 697), (202, 13, 626, 671), (34, 222, 691, 647), (8, 196, 665, 621), (229, 40, 653, 698), (203, 14, 627, 672), (35, 223, 692, 648), (9, 197, 666, 622), (230, 41, 654, 699), (204, 15, 628, 673), (36, 224, 693, 649), (10, 198, 667, 623), (231, 42, 655, 700), (205, 16, 629, 674), (37, 225, 694, 650), (11, 199, 668, 624), (232, 43, 656, 701), (0, 206, 675, 617), (38, 226, 695, 651), (12, 200, 669, 625), (233, 44, 657, 702), (207, 18, 631, 676), (39, 227, 696, 652), (13, 201, 670, 626), (234, 45, 658, 703), (208, 19, 632, 677), (40, 228, 697, 653), (14, 202, 671, 627), (235, 46, 659, 704), (209, 20, 633, 678), (41, 229, 698, 654), (15, 203, 672, 628), (210, 21, 634, 679), (42, 230, 699, 655), (16, 204, 673, 629), (211, 22, 635, 680), (43, 231, 700, 656), (17, 205, 674, 630), (212, 23, 636, 681), (44, 232, 701, 657), (18, 206, 675, 631), (213, 24, 637, 682), (45, 233, 702, 658), (19, 207, 676, 632), (214, 25, 638, 683), (46, 234, 703, 659), (188, 17, 630, 661), (20, 208, 677, 633), (215, 26, 639, 684), (47, 235, 704, 660), (189, 27, 640, 662), (685, 618, 662, 640, 684, 639, 683, 638, 682, 637, 681, 636, 680, 635, 679, 634, 678, 633, 677, 632, 676, 631, 675, 617, 661, 630, 674, 629, 673, 628, 672, 627, 671, 626, 670, 625, 669, 624, 668, 623, 667, 622, 666, 621, 665, 619, 664, 660, 704, 659, 703, 658, 702, 657, 701, 656, 700, 655, 699, 654, 698, 653, 697, 652, 696, 651, 695, 620, 663, 650, 694, 649, 693, 648, 692, 647, 691, 646, 690, 645, 689, 644, 688, 643, 687, 642, 686, 641)])
_uv = me_plane.uv_layers.new(name='UVMap')
_uv.uv.foreach_set('vector', [1.0, 0.9545, 0.9545, 1.0, 0.9545, 0.9545, 0.09091, 0.9545, 0.04545, 1.0, 0.04545, 0.9545, 0.1818, 0.9545, 0.1364, 1.0, 0.1364, 0.9545, 0.2273, 0.9545, 0.2727, 1.0, 0.2273, 1.0, 0.3182, 0.9545, 0.3636, 1.0, 0.3182, 1.0, 0.4545, 0.9545, 0.4091, 1.0, 0.4091, 0.9545, 0.5455, 0.9545, 0.5, 1.0, 0.5, 0.9545, 0.6364, 0.9545, 0.5909, 1.0, 0.5909, 0.9545, 0.7273, 0.9545, 0.6818, 1.0, 0.6818, 0.9545, 0.8182, 0.9545, 0.7727, 1.0, 0.7727, 0.9545, 0.9091, 0.9545, 0.8636, 1.0, 0.8636, 0.9545, 0.09091, 0.04545, 0.04545, 0.09091, 0.04545, 0.04545, 0.09091, 0.1364, 0.04545, 0.1818, 0.04545, 0.1364, 0.09091, 0.2273, 0.04545, 0.2727, 0.04545, 0.2273, 0.09091, 0.3182, 0.04545, 0.3636, 0.04545, 0.3182, 0.09091, 0.4091, 0.04545, 0.4545, 0.04545, 0.4091, 0.09091, 0.5, 0.04545, 0.5455, 0.04545, 0.5, 0.09091, 0.5909, 0.04545, 0.6364, 0.04545, 0.5909, 0.09091, 0.6818, 0.04545, 0.7273, 0.04545, 0.6818, 0.09091, 0.7727, 0.04545, 0.8182, 0.04545, 0.7727, 0.09091, 0.8636, 0.04545, 0.9091, 0.04545, 0.8636, 0.1818, 0.04545, 0.1364, 0.09091, 0.1364, 0.04545, 0.1818, 0.1364, 0.1364, 0.1818, 0.1364, 0.1364, 0.1818, 0.2273, 0.1364, 0.2727, 0.1364, 0.2273, 0.1818, 0.3182, 0.1364, 0.3636, 0.1364, 0.3182, 0.1818, 0.4091, 0.1364, 0.4545, 0.1364, 0.4091, 0.1818, 0.5, 0.1364, 0.5455, 0.1364, 0.5, 0.1818, 0.5909, 0.1364, 0.6364, 0.1364, 0.5909, 0.1818, 0.6818, 0.1364, 0.7273, 0.1364, 0.6818, 0.1818, 0.7727, 0.1364, 0.8182, 0.1364, 0.7727, 0.1818, 0.8636, 0.1364, 0.9091, 0.1364, 0.8636, 0.2727, 0.04545, 0.2273, 0.09091, 0.2273, 0.04545, 0.2727, 0.1364, 0.2273, 0.1818, 0.2273, 0.1364, 0.2727, 0.2273, 0.2273, 0.2727, 0.2273, 0.2273, 0.2727, 0.3182, 0.2273, 0.3636, 0.2273, 0.3182, 0.2727, 0.4091, 0.2273, 0.4545, 0.2273, 0.4091, 0.2727, 0.5, 0.2273, 0.5455, 0.2273, 0.5, 0.2727, 0.5909, 0.2273, 0.6364, 0.2273, 0.5909, 0.2727, 0.6818, 0.2273, 0.7273, 0.2273, 0.6818, 0.2727, 0.7727, 0.2273, 0.8182, 0.2273, 0.7727, 0.2727, 0.8636, 0.2273, 0.9091, 0.2273, 0.8636, 0.3636, 0.04545, 0.3182, 0.09091, 0.3182, 0.04545, 0.3636, 0.1364, 0.3182, 0.1818, 0.3182, 0.1364, 0.3636, 0.2273, 0.3182, 0.2727, 0.3182, 0.2273, 0.3636, 0.3182, 0.3182, 0.3636, 0.3182, 0.3182, 0.3636, 0.4091, 0.3182, 0.4545, 0.3182, 0.4091, 0.3636, 0.5, 0.3182, 0.5455, 0.3182, 0.5, 0.3636, 0.5909, 0.3182, 0.6364, 0.3182, 0.5909, 0.3636, 0.6818, 0.3182, 0.7273, 0.3182, 0.6818, 0.3636, 0.7727, 0.3182, 0.8182, 0.3182, 0.7727, 0.3636, 0.8636, 0.3182, 0.9091, 0.3182, 0.8636, 0.4545, 0.04545, 0.4091, 0.09091, 0.4091, 0.04545, 0.4545, 0.1364, 0.4091, 0.1818, 0.4091, 0.1364, 0.4545, 0.2273, 0.4091, 0.2727, 0.4091, 0.2273, 0.4545, 0.3182, 0.4091, 0.3636, 0.4091, 0.3182, 0.4545, 0.4091, 0.4091, 0.4545, 0.4091, 0.4091, 0.4545, 0.5, 0.4091, 0.5455, 0.4091, 0.5, 0.4545, 0.5909, 0.4091, 0.6364, 0.4091, 0.5909, 0.4545, 0.6818, 0.4091, 0.7273, 0.4091, 0.6818, 0.4545, 0.7727, 0.4091, 0.8182, 0.4091, 0.7727, 0.4545, 0.8636, 0.4091, 0.9091, 0.4091, 0.8636, 0.5455, 0.04545, 0.5, 0.09091, 0.5, 0.04545, 0.5455, 0.1364, 0.5, 0.1818, 0.5, 0.1364, 0.5455, 0.2273, 0.5, 0.2727, 0.5, 0.2273, 0.5455, 0.3182, 0.5, 0.3636, 0.5, 0.3182, 0.5455, 0.4091, 0.5, 0.4545, 0.5, 0.4091, 0.5, 0.5, 0.5455, 0.5455, 0.5, 0.5455, 0.5455, 0.5909, 0.5, 0.6364, 0.5, 0.5909, 0.5455, 0.6818, 0.5, 0.7273, 0.5, 0.6818, 0.5455, 0.7727, 0.5, 0.8182, 0.5, 0.7727, 0.5455, 0.8636, 0.5, 0.9091, 0.5, 0.8636, 0.5909, 0.04545, 0.6364, 0.09091, 0.5909, 0.09091, 0.6364, 0.1364, 0.5909, 0.1818, 0.5909, 0.1364, 0.6364, 0.2273, 0.5909, 0.2727, 0.5909, 0.2273, 0.6364, 0.3182, 0.5909, 0.3636, 0.5909, 0.3182, 0.6364, 0.4091, 0.5909, 0.4545, 0.5909, 0.4091, 0.6364, 0.5, 0.5909, 0.5455, 0.5909, 0.5, 0.6364, 0.5909, 0.5909, 0.6364, 0.5909, 0.5909, 0.6364, 0.6818, 0.5909, 0.7273, 0.5909, 0.6818, 0.6364, 0.7727, 0.5909, 0.8182, 0.5909, 0.7727, 0.5909, 0.8636, 0.6364, 0.9091, 0.5909, 0.9091, 0.7273, 0.04545, 0.6818, 0.09091, 0.6818, 0.04545, 0.7273, 0.1364, 0.6818, 0.1818, 0.6818, 0.1364, 0.7273, 0.2273, 0.6818, 0.2727, 0.6818, 0.2273, 0.7273, 0.3182, 0.6818, 0.3636, 0.6818, 0.3182, 0.7273, 0.4091, 0.6818, 0.4545, 0.6818, 0.4091, 0.7273, 0.5, 0.6818, 0.5455, 0.6818, 0.5, 0.7273, 0.5909, 0.6818, 0.6364, 0.6818, 0.5909, 0.7273, 0.6818, 0.6818, 0.7273, 0.6818, 0.6818, 0.7273, 0.7727, 0.6818, 0.8182, 0.6818, 0.7727, 0.7273, 0.8636, 0.6818, 0.9091, 0.6818, 0.8636, 0.8182, 0.04545, 0.7727, 0.09091, 0.7727, 0.04545, 0.8182, 0.1364, 0.7727, 0.1818, 0.7727, 0.1364, 0.8182, 0.2273, 0.7727, 0.2727, 0.7727, 0.2273, 0.8182, 0.3182, 0.7727, 0.3636, 0.7727, 0.3182, 0.8182, 0.4091, 0.7727, 0.4545, 0.7727, 0.4091, 0.8182, 0.5, 0.7727, 0.5455, 0.7727, 0.5, 0.8182, 0.5909, 0.7727, 0.6364, 0.7727, 0.5909, 0.8182, 0.6818, 0.7727, 0.7273, 0.7727, 0.6818, 0.8182, 0.7727, 0.7727, 0.8182, 0.7727, 0.7727, 0.8182, 0.8636, 0.7727, 0.9091, 0.7727, 0.8636, 0.9091, 0.04545, 0.8636, 0.09091, 0.8636, 0.04545, 0.9091, 0.1364, 0.8636, 0.1818, 0.8636, 0.1364, 0.9091, 0.2273, 0.8636, 0.2727, 0.8636, 0.2273, 0.9091, 0.3182, 0.8636, 0.3636, 0.8636, 0.3182, 0.9091, 0.4091, 0.8636, 0.4545, 0.8636, 0.4091, 0.9091, 0.5, 0.8636, 0.5455, 0.8636, 0.5, 0.9091, 0.5909, 0.8636, 0.6364, 0.8636, 0.5909, 0.9091, 0.6818, 0.8636, 0.7273, 0.8636, 0.6818, 0.9091, 0.7727, 0.8636, 0.8182, 0.8636, 0.7727, 0.9091, 0.8636, 0.8636, 0.9091, 0.8636, 0.8636, 1.0, 0.04545, 0.9545, 0.09091, 0.9545, 0.04545, 1.0, 0.1364, 0.9545, 0.1818, 0.9545, 0.1364, 1.0, 0.2273, 0.9545, 0.2727, 0.9545, 0.2273, 1.0, 0.3182, 0.9545, 0.3636, 0.9545, 0.3182, 1.0, 0.4091, 0.9545, 0.4545, 0.9545, 0.4091, 1.0, 0.5, 0.9545, 0.5455, 0.9545, 0.5, 1.0, 0.5909, 0.9545, 0.6364, 0.9545, 0.5909, 1.0, 0.6818, 0.9545, 0.7273, 0.9545, 0.6818, 1.0, 0.7727, 0.9545, 0.8182, 0.9545, 0.7727, 1.0, 0.8636, 0.9545, 0.9091, 0.9545, 0.8636, 0.9545, 0.8636, 0.9091, 0.9091, 0.9091, 0.8636, 0.9545, 0.8182, 0.9091, 0.8636, 0.9091, 0.8182, 1.0, 0.8182, 0.9545, 0.8636, 0.9545, 0.8182, 0.9545, 0.7727, 0.9091, 0.8182, 0.9091, 0.7727, 0.9545, 0.7273, 0.9091, 0.7727, 0.9091, 0.7273, 1.0, 0.7273, 0.9545, 0.7727, 0.9545, 0.7273, 0.9545, 0.6818, 0.9091, 0.7273, 0.9091, 0.6818, 0.9545, 0.6364, 0.9091, 0.6818, 0.9091, 0.6364, 1.0, 0.6364, 0.9545, 0.6818, 0.9545, 0.6364, 0.9545, 0.5909, 0.9091, 0.6364, 0.9091, 0.5909, 0.9545, 0.5455, 0.9091, 0.5909, 0.9091, 0.5455, 1.0, 0.5455, 0.9545, 0.5909, 0.9545, 0.5455, 0.9545, 0.5, 0.9091, 0.5455, 0.9091, 0.5, 0.9545, 0.4545, 0.9091, 0.5, 0.9091, 0.4545, 1.0, 0.4545, 0.9545, 0.5, 0.9545, 0.4545, 0.9545, 0.4091, 0.9091, 0.4545, 0.9091, 0.4091, 0.9545, 0.3636, 0.9091, 0.4091, 0.9091, 0.3636, 1.0, 0.3636, 0.9545, 0.4091, 0.9545, 0.3636, 0.9545, 0.3182, 0.9091, 0.3636, 0.9091, 0.3182, 0.9545, 0.2727, 0.9091, 0.3182, 0.9091, 0.2727, 1.0, 0.2727, 0.9545, 0.3182, 0.9545, 0.2727, 0.9545, 0.2273, 0.9091, 0.2727, 0.9091, 0.2273, 0.9545, 0.1818, 0.9091, 0.2273, 0.9091, 0.1818, 1.0, 0.1818, 0.9545, 0.2273, 0.9545, 0.1818, 0.9545, 0.1364, 0.9091, 0.1818, 0.9091, 0.1364, 0.9545, 0.09091, 0.9091, 0.1364, 0.9091, 0.09091, 1.0, 0.09091, 0.9545, 0.1364, 0.9545, 0.09091, 0.9545, 0.04545, 0.9091, 0.09091, 0.9091, 0.04545, 0.9545, 0.0, 0.9091, 0.04545, 0.9091, 0.0, 1.0, 0.0, 0.9545, 0.04545, 0.9545, 0.0, 0.8636, 0.8636, 0.8182, 0.9091, 0.8182, 0.8636, 0.8636, 0.8182, 0.8182, 0.8636, 0.8182, 0.8182, 0.9091, 0.8182, 0.8636, 0.8636, 0.8636, 0.8182, 0.8636, 0.7727, 0.8182, 0.8182, 0.8182, 0.7727, 0.8636, 0.7273, 0.8182, 0.7727, 0.8182, 0.7273, 0.9091, 0.7273, 0.8636, 0.7727, 0.8636, 0.7273, 0.8636, 0.6818, 0.8182, 0.7273, 0.8182, 0.6818, 0.8636, 0.6364, 0.8182, 0.6818, 0.8182, 0.6364, 0.9091, 0.6364, 0.8636, 0.6818, 0.8636, 0.6364, 0.8636, 0.5909, 0.8182, 0.6364, 0.8182, 0.5909, 0.8636, 0.5455, 0.8182, 0.5909, 0.8182, 0.5455, 0.9091, 0.5455, 0.8636, 0.5909, 0.8636, 0.5455, 0.8636, 0.5, 0.8182, 0.5455, 0.8182, 0.5, 0.8636, 0.4545, 0.8182, 0.5, 0.8182, 0.4545, 0.9091, 0.4545, 0.8636, 0.5, 0.8636, 0.4545, 0.8636, 0.4091, 0.8182, 0.4545, 0.8182, 0.4091, 0.8636, 0.3636, 0.8182, 0.4091, 0.8182, 0.3636, 0.9091, 0.3636, 0.8636, 0.4091, 0.8636, 0.3636, 0.8636, 0.3182, 0.8182, 0.3636, 0.8182, 0.3182, 0.8636, 0.2727, 0.8182, 0.3182, 0.8182, 0.2727, 0.9091, 0.2727, 0.8636, 0.3182, 0.8636, 0.2727, 0.8636, 0.2273, 0.8182, 0.2727, 0.8182, 0.2273, 0.8636, 0.1818, 0.8182, 0.2273, 0.8182, 0.1818, 0.9091, 0.1818, 0.8636, 0.2273, 0.8636, 0.1818, 0.8636, 0.1364, 0.8182, 0.1818, 0.8182, 0.1364, 0.8636, 0.09091, 0.8182, 0.1364, 0.8182, 0.09091, 0.9091, 0.09091, 0.8636, 0.1364, 0.8636, 0.09091, 0.8636, 0.04545, 0.8182, 0.09091, 0.8182, 0.04545, 0.8636, 0.0, 0.8182, 0.04545, 0.8182, 0.0, 0.9091, 0.0, 0.8636, 0.04545, 0.8636, 0.0, 0.7727, 0.8636, 0.7273, 0.9091, 0.7273, 0.8636, 0.7727, 0.8182, 0.7273, 0.8636, 0.7273, 0.8182, 0.8182, 0.8182, 0.7727, 0.8636, 0.7727, 0.8182, 0.7727, 0.7727, 0.7273, 0.8182, 0.7273, 0.7727, 0.7727, 0.7273, 0.7273, 0.7727, 0.7273, 0.7273, 0.8182, 0.7273, 0.7727, 0.7727, 0.7727, 0.7273, 0.7727, 0.6818, 0.7273, 0.7273, 0.7273, 0.6818, 0.7727, 0.6364, 0.7273, 0.6818, 0.7273, 0.6364, 0.8182, 0.6364, 0.7727, 0.6818, 0.7727, 0.6364, 0.7727, 0.5909, 0.7273, 0.6364, 0.7273, 0.5909, 0.7727, 0.5455, 0.7273, 0.5909, 0.7273, 0.5455, 0.8182, 0.5455, 0.7727, 0.5909, 0.7727, 0.5455, 0.7727, 0.5, 0.7273, 0.5455, 0.7273, 0.5, 0.7727, 0.4545, 0.7273, 0.5, 0.7273, 0.4545, 0.8182, 0.4545, 0.7727, 0.5, 0.7727, 0.4545, 0.7727, 0.4091, 0.7273, 0.4545, 0.7273, 0.4091, 0.7727, 0.3636, 0.7273, 0.4091, 0.7273, 0.3636, 0.8182, 0.3636, 0.7727, 0.4091, 0.7727, 0.3636, 0.7727, 0.3182, 0.7273, 0.3636, 0.7273, 0.3182, 0.7727, 0.2727, 0.7273, 0.3182, 0.7273, 0.2727, 0.8182, 0.2727, 0.7727, 0.3182, 0.7727, 0.2727, 0.7727, 0.2273, 0.7273, 0.2727, 0.7273, 0.2273, 0.7727, 0.1818, 0.7273, 0.2273, 0.7273, 0.1818, 0.8182, 0.1818, 0.7727, 0.2273, 0.7727, 0.1818, 0.7727, 0.1364, 0.7273, 0.1818, 0.7273, 0.1364, 0.7727, 0.09091, 0.7273, 0.1364, 0.7273, 0.09091, 0.8182, 0.09091, 0.7727, 0.1364, 0.7727, 0.09091, 0.7727, 0.04545, 0.7273, 0.09091, 0.7273, 0.04545, 0.7727, 0.0, 0.7273, 0.04545, 0.7273, 0.0, 0.8182, 0.0, 0.7727, 0.04545, 0.7727, 0.0, 0.6818, 0.8636, 0.6364, 0.9091, 0.6364, 0.8636, 0.6364, 0.8182, 0.6818, 0.8636, 0.6364, 0.8636, 0.6818, 0.8182, 0.7273, 0.8636, 0.6818, 0.8636, 0.6818, 0.7727, 0.6364, 0.8182, 0.6364, 0.7727, 0.6818, 0.7273, 0.6364, 0.7727, 0.6364, 0.7273, 0.7273, 0.7273, 0.6818, 0.7727, 0.6818, 0.7273, 0.6818, 0.6818, 0.6364, 0.7273, 0.6364, 0.6818, 0.6818, 0.6364, 0.6364, 0.6818, 0.6364, 0.6364, 0.7273, 0.6364, 0.6818, 0.6818, 0.6818, 0.6364, 0.6818, 0.5909, 0.6364, 0.6364, 0.6364, 0.5909, 0.6818, 0.5455, 0.6364, 0.5909, 0.6364, 0.5455, 0.7273, 0.5455, 0.6818, 0.5909, 0.6818, 0.5455, 0.6818, 0.5, 0.6364, 0.5455, 0.6364, 0.5, 0.6818, 0.4545, 0.6364, 0.5, 0.6364, 0.4545, 0.7273, 0.4545, 0.6818, 0.5, 0.6818, 0.4545, 0.6818, 0.4091, 0.6364, 0.4545, 0.6364, 0.4091, 0.6818, 0.3636, 0.6364, 0.4091, 0.6364, 0.3636, 0.7273, 0.3636, 0.6818, 0.4091, 0.6818, 0.3636, 0.6818, 0.3182, 0.6364, 0.3636, 0.6364, 0.3182, 0.6818, 0.2727, 0.6364, 0.3182, 0.6364, 0.2727, 0.7273, 0.2727, 0.6818, 0.3182, 0.6818, 0.2727, 0.6818, 0.2273, 0.6364, 0.2727, 0.6364, 0.2273, 0.6818, 0.1818, 0.6364, 0.2273, 0.6364, 0.1818, 0.7273, 0.1818, 0.6818, 0.2273, 0.6818, 0.1818, 0.6818, 0.1364, 0.6364, 0.1818, 0.6364, 0.1364, 0.6818, 0.09091, 0.6364, 0.1364, 0.6364, 0.09091, 0.7273, 0.09091, 0.6818, 0.1364, 0.6818, 0.09091, 0.6818, 0.04545, 0.6364, 0.09091, 0.6364, 0.04545, 0.6818, 0.0, 0.6364, 0.04545, 0.6364, 0.0, 0.7273, 0.0, 0.6818, 0.04545, 0.6818, 0.0, 0.5455, 0.8636, 0.5909, 0.9091, 0.5455, 0.9091, 0.5909, 0.8182, 0.5455, 0.8636, 0.5455, 0.8182, 0.6364, 0.8182, 0.5909, 0.8636, 0.5909, 0.8182, 0.5909, 0.7727, 0.5455, 0.8182, 0.5455, 0.7727, 0.5909, 0.7273, 0.5455, 0.7727, 0.5455, 0.7273, 0.6364, 0.7273, 0.5909, 0.7727, 0.5909, 0.7273, 0.5909, 0.6818, 0.5455, 0.7273, 0.5455, 0.6818, 0.5909, 0.6364, 0.5455, 0.6818, 0.5455, 0.6364, 0.6364, 0.6364, 0.5909, 0.6818, 0.5909, 0.6364, 0.5909, 0.5909, 0.5455, 0.6364, 0.5455, 0.5909, 0.5909, 0.5455, 0.5455, 0.5909, 0.5455, 0.5455, 0.6364, 0.5455, 0.5909, 0.5909, 0.5909, 0.5455, 0.5909, 0.5, 0.5455, 0.5455, 0.5455, 0.5, 0.5909, 0.4545, 0.5455, 0.5, 0.5455, 0.4545, 0.5909, 0.4545, 0.6364, 0.5, 0.5909, 0.5, 0.5909, 0.4091, 0.5455, 0.4545, 0.5455, 0.4091, 0.5909, 0.3636, 0.5455, 0.4091, 0.5455, 0.3636, 0.6364, 0.3636, 0.5909, 0.4091, 0.5909, 0.3636, 0.5909, 0.3182, 0.5455, 0.3636, 0.5455, 0.3182, 0.5909, 0.2727, 0.5455, 0.3182, 0.5455, 0.2727, 0.6364, 0.2727, 0.5909, 0.3182, 0.5909, 0.2727, 0.5909, 0.2273, 0.5455, 0.2727, 0.5455, 0.2273, 0.5909, 0.1818, 0.5455, 0.2273, 0.5455, 0.1818, 0.6364, 0.1818, 0.5909, 0.2273, 0.5909, 0.1818, 0.5909, 0.1364, 0.5455, 0.1818, 0.5455, 0.1364, 0.5909, 0.09091, 0.5455, 0.1364, 0.5455, 0.09091, 0.6364, 0.09091, 0.5909, 0.1364, 0.5909, 0.09091, 0.5455, 0.04545, 0.5909, 0.09091, 0.5455, 0.09091, 0.5909, 0.0, 0.5455, 0.04545, 0.5455, 0.0, 0.6364, 0.0, 0.5909, 0.04545, 0.5909, 0.0, 0.5, 0.8636, 0.4545, 0.9091, 0.4545, 0.8636, 0.5, 0.8182, 0.4545, 0.8636, 0.4545, 0.8182, 0.5455, 0.8182, 0.5, 0.8636, 0.5, 0.8182, 0.5, 0.7727, 0.4545, 0.8182, 0.4545, 0.7727, 0.5, 0.7273, 0.4545, 0.7727, 0.4545, 0.7273, 0.5455, 0.7273, 0.5, 0.7727, 0.5, 0.7273, 0.5, 0.6818, 0.4545, 0.7273, 0.4545, 0.6818, 0.5, 0.6364, 0.4545, 0.6818, 0.4545, 0.6364, 0.5455, 0.6364, 0.5, 0.6818, 0.5, 0.6364, 0.5, 0.5909, 0.4545, 0.6364, 0.4545, 0.5909, 0.5, 0.5455, 0.4545, 0.5909, 0.4545, 0.5455, 0.5455, 0.5455, 0.5, 0.5909, 0.5, 0.5455, 0.5, 0.5, 0.4545, 0.5455, 0.4545, 0.5, 0.5, 0.4545, 0.4545, 0.5, 0.4545, 0.4545, 0.5, 0.4545, 0.5455, 0.5, 0.5, 0.5, 0.5, 0.4091, 0.4545, 0.4545, 0.4545, 0.4091, 0.4545, 0.3636, 0.5, 0.4091, 0.4545, 0.4091, 0.5, 0.3636, 0.5455, 0.4091, 0.5, 0.4091, 0.5, 0.3182, 0.4545, 0.3636, 0.4545, 0.3182, 0.5, 0.2727, 0.4545, 0.3182, 0.4545, 0.2727, 0.5455, 0.2727, 0.5, 0.3182, 0.5, 0.2727, 0.5, 0.2273, 0.4545, 0.2727, 0.4545, 0.2273, 0.5, 0.1818, 0.4545, 0.2273, 0.4545, 0.1818, 0.5455, 0.1818, 0.5, 0.2273, 0.5, 0.1818, 0.5, 0.1364, 0.4545, 0.1818, 0.4545, 0.1364, 0.5, 0.09091, 0.4545, 0.1364, 0.4545, 0.09091, 0.5455, 0.09091, 0.5, 0.1364, 0.5, 0.09091, 0.5, 0.04545, 0.4545, 0.09091, 0.4545, 0.04545, 0.5, 0.0, 0.4545, 0.04545, 0.4545, 0.0, 0.5455, 0.0, 0.5, 0.04545, 0.5, 0.0, 0.4091, 0.8636, 0.3636, 0.9091, 0.3636, 0.8636, 0.4091, 0.8182, 0.3636, 0.8636, 0.3636, 0.8182, 0.4545, 0.8182, 0.4091, 0.8636, 0.4091, 0.8182, 0.4091, 0.7727, 0.3636, 0.8182, 0.3636, 0.7727, 0.4091, 0.7273, 0.3636, 0.7727, 0.3636, 0.7273, 0.4545, 0.7273, 0.4091, 0.7727, 0.4091, 0.7273, 0.4091, 0.6818, 0.3636, 0.7273, 0.3636, 0.6818, 0.4091, 0.6364, 0.3636, 0.6818, 0.3636, 0.6364, 0.4545, 0.6364, 0.4091, 0.6818, 0.4091, 0.6364, 0.4091, 0.5909, 0.3636, 0.6364, 0.3636, 0.5909, 0.4091, 0.5455, 0.3636, 0.5909, 0.3636, 0.5455, 0.4545, 0.5455, 0.4091, 0.5909, 0.4091, 0.5455, 0.4091, 0.5, 0.3636, 0.5455, 0.3636, 0.5, 0.4091, 0.4545, 0.3636, 0.5, 0.3636, 0.4545, 0.4545, 0.4545, 0.4091, 0.5, 0.4091, 0.4545, 0.4091, 0.4091, 0.3636, 0.4545, 0.3636, 0.4091, 0.4091, 0.3636, 0.3636, 0.4091, 0.3636, 0.3636, 0.4545, 0.3636, 0.4091, 0.4091, 0.4091, 0.3636, 0.4091, 0.3182, 0.3636, 0.3636, 0.3636, 0.3182, 0.4091, 0.2727, 0.3636, 0.3182, 0.3636, 0.2727, 0.4545, 0.2727, 0.4091, 0.3182, 0.4091, 0.2727, 0.4091, 0.2273, 0.3636, 0.2727, 0.3636, 0.2273, 0.4091, 0.1818, 0.3636, 0.2273, 0.3636, 0.1818, 0.4545, 0.1818, 0.4091, 0.2273, 0.4091, 0.1818, 0.4091, 0.1364, 0.3636, 0.1818, 0.3636, 0.1364, 0.4091, 0.09091, 0.3636, 0.1364, 0.3636, 0.09091, 0.4545, 0.09091, 0.4091, 0.1364, 0.4091, 0.09091, 0.4091, 0.04545, 0.3636, 0.09091, 0.3636, 0.04545, 0.3636, 0.0, 0.4091, 0.04545, 0.3636, 0.04545, 0.4545, 0.0, 0.4091, 0.04545, 0.4091, 0.0, 0.3182, 0.8636, 0.2727, 0.9091, 0.2727, 0.8636, 0.3182, 0.8182, 0.2727, 0.8636, 0.2727, 0.8182, 0.3636, 0.8182, 0.3182, 0.8636, 0.3182, 0.8182, 0.3182, 0.7727, 0.2727, 0.8182, 0.2727, 0.7727, 0.3182, 0.7273, 0.2727, 0.7727, 0.2727, 0.7273, 0.3636, 0.7273, 0.3182, 0.7727, 0.3182, 0.7273, 0.3182, 0.6818, 0.2727, 0.7273, 0.2727, 0.6818, 0.3182, 0.6364, 0.2727, 0.6818, 0.2727, 0.6364, 0.3636, 0.6364, 0.3182, 0.6818, 0.3182, 0.6364, 0.3182, 0.5909, 0.2727, 0.6364, 0.2727, 0.5909, 0.3182, 0.5455, 0.2727, 0.5909, 0.2727, 0.5455, 0.3636, 0.5455, 0.3182, 0.5909, 0.3182, 0.5455, 0.3182, 0.5, 0.2727, 0.5455, 0.2727, 0.5, 0.3182, 0.4545, 0.2727, 0.5, 0.2727, 0.4545, 0.3636, 0.4545, 0.3182, 0.5, 0.3182, 0.4545, 0.3182, 0.4091, 0.2727, 0.4545, 0.2727, 0.4091, 0.3182, 0.3636, 0.2727, 0.4091, 0.2727, 0.3636, 0.3636, 0.3636, 0.3182, 0.4091, 0.3182, 0.3636, 0.3182, 0.3182, 0.2727, 0.3636, 0.2727, 0.3182, 0.3182, 0.2727, 0.2727, 0.3182, 0.2727, 0.2727, 0.3636, 0.2727, 0.3182, 0.3182, 0.3182, 0.2727, 0.3182, 0.2273, 0.2727, 0.2727, 0.2727, 0.2273, 0.3182, 0.1818, 0.2727, 0.2273, 0.2727, 0.1818, 0.3636, 0.1818, 0.3182, 0.2273, 0.3182, 0.1818, 0.3182, 0.1364, 0.2727, 0.1818, 0.2727, 0.1364, 0.3182, 0.09091, 0.2727, 0.1364, 0.2727, 0.09091, 0.3636, 0.09091, 0.3182, 0.1364, 0.3182, 0.09091, 0.3182, 0.04545, 0.2727, 0.09091, 0.2727, 0.04545, 0.3182, 0.0, 0.2727, 0.04545, 0.2727, 0.0, 0.3636, 0.0, 0.3182, 0.04545, 0.3182, 0.0, 0.2273, 0.8636, 0.1818, 0.9091, 0.1818, 0.8636, 0.2273, 0.8182, 0.1818, 0.8636, 0.1818, 0.8182, 0.2727, 0.8182, 0.2273, 0.8636, 0.2273, 0.8182, 0.2273, 0.7727, 0.1818, 0.8182, 0.1818, 0.7727, 0.2273, 0.7273, 0.1818, 0.7727, 0.1818, 0.7273, 0.2727, 0.7273, 0.2273, 0.7727, 0.2273, 0.7273, 0.2273, 0.6818, 0.1818, 0.7273, 0.1818, 0.6818, 0.2273, 0.6364, 0.1818, 0.6818, 0.1818, 0.6364, 0.2727, 0.6364, 0.2273, 0.6818, 0.2273, 0.6364, 0.2273, 0.5909, 0.1818, 0.6364, 0.1818, 0.5909, 0.2273, 0.5455, 0.1818, 0.5909, 0.1818, 0.5455, 0.2727, 0.5455, 0.2273, 0.5909, 0.2273, 0.5455, 0.2273, 0.5, 0.1818, 0.5455, 0.1818, 0.5, 0.2273, 0.4545, 0.1818, 0.5, 0.1818, 0.4545, 0.2727, 0.4545, 0.2273, 0.5, 0.2273, 0.4545, 0.2273, 0.4091, 0.1818, 0.4545, 0.1818, 0.4091, 0.2273, 0.3636, 0.1818, 0.4091, 0.1818, 0.3636, 0.2727, 0.3636, 0.2273, 0.4091, 0.2273, 0.3636, 0.2273, 0.3182, 0.1818, 0.3636, 0.1818, 0.3182, 0.2273, 0.2727, 0.1818, 0.3182, 0.1818, 0.2727, 0.2727, 0.2727, 0.2273, 0.3182, 0.2273, 0.2727, 0.2273, 0.2273, 0.1818, 0.2727, 0.1818, 0.2273, 0.2273, 0.1818, 0.1818, 0.2273, 0.1818, 0.1818, 0.2727, 0.1818, 0.2273, 0.2273, 0.2273, 0.1818, 0.2273, 0.1364, 0.1818, 0.1818, 0.1818, 0.1364, 0.2273, 0.09091, 0.1818, 0.1364, 0.1818, 0.09091, 0.2727, 0.09091, 0.2273, 0.1364, 0.2273, 0.09091, 0.2273, 0.04545, 0.1818, 0.09091, 0.1818, 0.04545, 0.2273, 0.0, 0.1818, 0.04545, 0.1818, 0.0, 0.2727, 0.0, 0.2273, 0.04545, 0.2273, 0.0, 0.1364, 0.8636, 0.09091, 0.9091, 0.09091, 0.8636, 0.1364, 0.8182, 0.09091, 0.8636, 0.09091, 0.8182, 0.1818, 0.8182, 0.1364, 0.8636, 0.1364, 0.8182, 0.1364, 0.7727, 0.09091, 0.8182, 0.09091, 0.7727, 0.1364, 0.7273, 0.09091, 0.7727, 0.09091, 0.7273, 0.1818, 0.7273, 0.1364, 0.7727, 0.1364, 0.7273, 0.1364, 0.6818, 0.09091, 0.7273, 0.09091, 0.6818, 0.1364, 0.6364, 0.09091, 0.6818, 0.09091, 0.6364, 0.1818, 0.6364, 0.1364, 0.6818, 0.1364, 0.6364, 0.1364, 0.5909, 0.09091, 0.6364, 0.09091, 0.5909, 0.1364, 0.5455, 0.09091, 0.5909, 0.09091, 0.5455, 0.1818, 0.5455, 0.1364, 0.5909, 0.1364, 0.5455, 0.1364, 0.5, 0.09091, 0.5455, 0.09091, 0.5, 0.1364, 0.4545, 0.09091, 0.5, 0.09091, 0.4545, 0.1818, 0.4545, 0.1364, 0.5, 0.1364, 0.4545, 0.1364, 0.4091, 0.09091, 0.4545, 0.09091, 0.4091, 0.1364, 0.3636, 0.09091, 0.4091, 0.09091, 0.3636, 0.1818, 0.3636, 0.1364, 0.4091, 0.1364, 0.3636, 0.1364, 0.3182, 0.09091, 0.3636, 0.09091, 0.3182, 0.1364, 0.2727, 0.09091, 0.3182, 0.09091, 0.2727, 0.1818, 0.2727, 0.1364, 0.3182, 0.1364, 0.2727, 0.1364, 0.2273, 0.09091, 0.2727, 0.09091, 0.2273, 0.1364, 0.1818, 0.09091, 0.2273, 0.09091, 0.1818, 0.1818, 0.1818, 0.1364, 0.2273, 0.1364, 0.1818, 0.1364, 0.1364, 0.09091, 0.1818, 0.09091, 0.1364, 0.1364, 0.09091, 0.09091, 0.1364, 0.09091, 0.09091, 0.1818, 0.09091, 0.1364, 0.1364, 0.1364, 0.09091, 0.1364, 0.04545, 0.09091, 0.09091, 0.09091, 0.04545, 0.1364, 0.0, 0.09091, 0.04545, 0.09091, 0.0, 0.1818, 0.0, 0.1364, 0.04545, 0.1364, 0.0, 0.04545, 0.8636, 0.0, 0.9091, 0.0, 0.8636, 0.04545, 0.8182, 0.0, 0.8636, 0.0, 0.8182, 0.09091, 0.8182, 0.04545, 0.8636, 0.04545, 0.8182, 0.04545, 0.7727, 0.0, 0.8182, 0.0, 0.7727, 0.04545, 0.7273, 0.0, 0.7727, 0.0, 0.7273, 0.09091, 0.7273, 0.04545, 0.7727, 0.04545, 0.7273, 0.04545, 0.6818, 0.0, 0.7273, 0.0, 0.6818, 0.04545, 0.6364, 0.0, 0.6818, 0.0, 0.6364, 0.09091, 0.6364, 0.04545, 0.6818, 0.04545, 0.6364, 0.04545, 0.5909, 0.0, 0.6364, 0.0, 0.5909, 0.04545, 0.5455, 0.0, 0.5909, 0.0, 0.5455, 0.09091, 0.5455, 0.04545, 0.5909, 0.04545, 0.5455, 0.04545, 0.5, 0.0, 0.5455, 0.0, 0.5, 0.04545, 0.4545, 0.0, 0.5, 0.0, 0.4545, 0.09091, 0.4545, 0.04545, 0.5, 0.04545, 0.4545, 0.04545, 0.4091, 0.0, 0.4545, 0.0, 0.4091, 0.04545, 0.3636, 0.0, 0.4091, 0.0, 0.3636, 0.09091, 0.3636, 0.04545, 0.4091, 0.04545, 0.3636, 0.04545, 0.3182, 0.0, 0.3636, 0.0, 0.3182, 0.04545, 0.2727, 0.0, 0.3182, 0.0, 0.2727, 0.09091, 0.2727, 0.04545, 0.3182, 0.04545, 0.2727, 0.04545, 0.2273, 0.0, 0.2727, 0.0, 0.2273, 0.04545, 0.1818, 0.0, 0.2273, 0.0, 0.1818, 0.09091, 0.1818, 0.04545, 0.2273, 0.04545, 0.1818, 0.04545, 0.1364, 0.0, 0.1818, 0.0, 0.1364, 0.04545, 0.09091, 0.0, 0.1364, 0.0, 0.09091, 0.09091, 0.09091, 0.04545, 0.1364, 0.04545, 0.09091, 0.04545, 0.04545, 0.0, 0.09091, 0.0, 0.04545, 1.0, 0.04545, 1.0, 0.0, 1.0, 0.0, 1.0, 0.04545, 0.09091, 0.0, 0.04545, 0.04545, 0.04545, 0.0, 0.8636, 0.9545, 0.8182, 1.0, 0.8182, 0.9545, 0.8636, 0.9091, 0.8182, 0.9545, 0.8182, 0.9091, 0.9091, 0.9091, 0.8636, 0.9545, 0.8636, 0.9091, 0.7727, 0.9545, 0.7273, 1.0, 0.7273, 0.9545, 0.7727, 0.9091, 0.7273, 0.9545, 0.7273, 0.9091, 0.8182, 0.9091, 0.7727, 0.9545, 0.7727, 0.9091, 0.6818, 0.9545, 0.6364, 1.0, 0.6364, 0.9545, 0.6818, 0.9091, 0.6364, 0.9545, 0.6364, 0.9091, 0.7273, 0.9091, 0.6818, 0.9545, 0.6818, 0.9091, 0.5909, 0.9545, 0.5455, 1.0, 0.5455, 0.9545, 0.5909, 0.9091, 0.5455, 0.9545, 0.5455, 0.9091, 0.6364, 0.9091, 0.5909, 0.9545, 0.5909, 0.9091, 0.5, 0.9545, 0.4545, 1.0, 0.4545, 0.9545, 0.5, 0.9091, 0.4545, 0.9545, 0.4545, 0.9091, 0.5455, 0.9091, 0.5, 0.9545, 0.5, 0.9091, 0.3636, 0.9545, 0.4091, 1.0, 0.3636, 1.0, 0.3636, 0.9091, 0.4091, 0.9545, 0.3636, 0.9545, 0.4545, 0.9091, 0.4091, 0.9545, 0.4091, 0.9091, 0.2727, 0.9545, 0.3182, 1.0, 0.2727, 1.0, 0.3182, 0.9091, 0.2727, 0.9545, 0.2727, 0.9091, 0.3182, 0.9091, 0.3636, 0.9545, 0.3182, 0.9545, 0.2273, 0.9545, 0.1818, 1.0, 0.1818, 0.9545, 0.1818, 0.9091, 0.2273, 0.9545, 0.1818, 0.9545, 0.2727, 0.9091, 0.2273, 0.9545, 0.2273, 0.9091, 0.1364, 0.9545, 0.09091, 1.0, 0.09091, 0.9545, 0.1364, 0.9091, 0.09091, 0.9545, 0.09091, 0.9091, 0.1818, 0.9091, 0.1364, 0.9545, 0.1364, 0.9091, 0.04545, 0.9545, 0.0, 1.0, 0.0, 0.9545, 0.04545, 0.9091, 0.0, 0.9545, 0.0, 0.9091, 0.09091, 0.9091, 0.04545, 0.9545, 0.04545, 0.9091, 0.9545, 0.9545, 0.9091, 1.0, 0.9091, 0.9545, 0.9545, 0.9091, 0.9091, 0.9545, 0.9091, 0.9091, 1.0, 0.9091, 0.9545, 0.9545, 0.9545, 0.9091, 0.3636, 0.0, 0.3182, 0.0, 0.3182, 0.0, 0.3636, 0.0, 0.09091, 0.9545, 0.09091, 1.0, 0.04545, 1.0, 0.1818, 0.9545, 0.1818, 1.0, 0.1364, 1.0, 0.2273, 0.9545, 0.2727, 0.9545, 0.2727, 1.0, 0.3182, 0.9545, 0.3636, 0.9545, 0.3636, 1.0, 0.4545, 0.9545, 0.4545, 1.0, 0.4091, 1.0, 0.5455, 0.9545, 0.5455, 1.0, 0.5, 1.0, 0.6364, 0.9545, 0.6364, 1.0, 0.5909, 1.0, 0.7273, 0.9545, 0.7273, 1.0, 0.6818, 1.0, 0.8182, 0.9545, 0.8182, 1.0, 0.7727, 1.0, 0.9091, 0.9545, 0.9091, 1.0, 0.8636, 1.0, 0.09091, 0.04545, 0.09091, 0.09091, 0.04545, 0.09091, 0.09091, 0.1364, 0.09091, 0.1818, 0.04545, 0.1818, 0.09091, 0.2273, 0.09091, 0.2727, 0.04545, 0.2727, 0.09091, 0.3182, 0.09091, 0.3636, 0.04545, 0.3636, 0.09091, 0.4091, 0.09091, 0.4545, 0.04545, 0.4545, 0.09091, 0.5, 0.09091, 0.5455, 0.04545, 0.5455, 0.09091, 0.5909, 0.09091, 0.6364, 0.04545, 0.6364, 0.09091, 0.6818, 0.09091, 0.7273, 0.04545, 0.7273, 0.09091, 0.7727, 0.09091, 0.8182, 0.04545, 0.8182, 0.09091, 0.8636, 0.09091, 0.9091, 0.04545, 0.9091, 0.1818, 0.04545, 0.1818, 0.09091, 0.1364, 0.09091, 0.1818, 0.1364, 0.1818, 0.1818, 0.1364, 0.1818, 0.1818, 0.2273, 0.1818, 0.2727, 0.1364, 0.2727, 0.1818, 0.3182, 0.1818, 0.3636, 0.1364, 0.3636, 0.1818, 0.4091, 0.1818, 0.4545, 0.1364, 0.4545, 0.1818, 0.5, 0.1818, 0.5455, 0.1364, 0.5455, 0.1818, 0.5909, 0.1818, 0.6364, 0.1364, 0.6364, 0.1818, 0.6818, 0.1818, 0.7273, 0.1364, 0.7273, 0.1818, 0.7727, 0.1818, 0.8182, 0.1364, 0.8182, 0.1818, 0.8636, 0.1818, 0.9091, 0.1364, 0.9091, 0.2727, 0.04545, 0.2727, 0.09091, 0.2273, 0.09091, 0.2727, 0.1364, 0.2727, 0.1818, 0.2273, 0.1818, 0.2727, 0.2273, 0.2727, 0.2727, 0.2273, 0.2727, 0.2727, 0.3182, 0.2727, 0.3636, 0.2273, 0.3636, 0.2727, 0.4091, 0.2727, 0.4545, 0.2273, 0.4545, 0.2727, 0.5, 0.2727, 0.5455, 0.2273, 0.5455, 0.2727, 0.5909, 0.2727, 0.6364, 0.2273, 0.6364, 0.2727, 0.6818, 0.2727, 0.7273, 0.2273, 0.7273, 0.2727, 0.7727, 0.2727, 0.8182, 0.2273, 0.8182, 0.2727, 0.8636, 0.2727, 0.9091, 0.2273, 0.9091, 0.3636, 0.04545, 0.3636, 0.09091, 0.3182, 0.09091, 0.3636, 0.1364, 0.3636, 0.1818, 0.3182, 0.1818, 0.3636, 0.2273, 0.3636, 0.2727, 0.3182, 0.2727, 0.3636, 0.3182, 0.3636, 0.3636, 0.3182, 0.3636, 0.3636, 0.4091, 0.3636, 0.4545, 0.3182, 0.4545, 0.3636, 0.5, 0.3636, 0.5455, 0.3182, 0.5455, 0.3636, 0.5909, 0.3636, 0.6364, 0.3182, 0.6364, 0.3636, 0.6818, 0.3636, 0.7273, 0.3182, 0.7273, 0.3636, 0.7727, 0.3636, 0.8182, 0.3182, 0.8182, 0.3636, 0.8636, 0.3636, 0.9091, 0.3182, 0.9091, 0.4545, 0.04545, 0.4545, 0.09091, 0.4091, 0.09091, 0.4545, 0.1364, 0.4545, 0.1818, 0.4091, 0.1818, 0.4545, 0.2273, 0.4545, 0.2727, 0.4091, 0.2727, 0.4545, 0.3182, 0.4545, 0.3636, 0.4091, 0.3636, 0.4545, 0.4091, 0.4545, 0.4545, 0.4091, 0.4545, 0.4545, 0.5, 0.4545, 0.5455, 0.4091, 0.5455, 0.4545, 0.5909, 0.4545, 0.6364, 0.4091, 0.6364, 0.4545, 0.6818, 0.4545, 0.7273, 0.4091, 0.7273, 0.4545, 0.7727, 0.4545, 0.8182, 0.4091, 0.8182, 0.4545, 0.8636, 0.4545, 0.9091, 0.4091, 0.9091, 0.5455, 0.04545, 0.5455, 0.09091, 0.5, 0.09091, 0.5455, 0.1364, 0.5455, 0.1818, 0.5, 0.1818, 0.5455, 0.2273, 0.5455, 0.2727, 0.5, 0.2727, 0.5455, 0.3182, 0.5455, 0.3636, 0.5, 0.3636, 0.5455, 0.4091, 0.5455, 0.4545, 0.5, 0.4545, 0.5, 0.5, 0.5455, 0.5, 0.5455, 0.5455, 0.5455, 0.5909, 0.5455, 0.6364, 0.5, 0.6364, 0.5455, 0.6818, 0.5455, 0.7273, 0.5, 0.7273, 0.5455, 0.7727, 0.5455, 0.8182, 0.5, 0.8182, 0.5455, 0.8636, 0.5455, 0.9091, 0.5, 0.9091, 0.5909, 0.04545, 0.6364, 0.04545, 0.6364, 0.09091, 0.6364, 0.1364, 0.6364, 0.1818, 0.5909, 0.1818, 0.6364, 0.2273, 0.6364, 0.2727, 0.5909, 0.2727, 0.6364, 0.3182, 0.6364, 0.3636, 0.5909, 0.3636, 0.6364, 0.4091, 0.6364, 0.4545, 0.5909, 0.4545, 0.6364, 0.5, 0.6364, 0.5455, 0.5909, 0.5455, 0.6364, 0.5909, 0.6364, 0.6364, 0.5909, 0.6364, 0.6364, 0.6818, 0.6364, 0.7273, 0.5909, 0.7273, 0.6364, 0.7727, 0.6364, 0.8182, 0.5909, 0.8182, 0.5909, 0.8636, 0.6364, 0.8636, 0.6364, 0.9091, 0.7273, 0.04545, 0.7273, 0.09091, 0.6818, 0.09091, 0.7273, 0.1364, 0.7273, 0.1818, 0.6818, 0.1818, 0.7273, 0.2273, 0.7273, 0.2727, 0.6818, 0.2727, 0.7273, 0.3182, 0.7273, 0.3636, 0.6818, 0.3636, 0.7273, 0.4091, 0.7273, 0.4545, 0.6818, 0.4545, 0.7273, 0.5, 0.7273, 0.5455, 0.6818, 0.5455, 0.7273, 0.5909, 0.7273, 0.6364, 0.6818, 0.6364, 0.7273, 0.6818, 0.7273, 0.7273, 0.6818, 0.7273, 0.7273, 0.7727, 0.7273, 0.8182, 0.6818, 0.8182, 0.7273, 0.8636, 0.7273, 0.9091, 0.6818, 0.9091, 0.8182, 0.04545, 0.8182, 0.09091, 0.7727, 0.09091, 0.8182, 0.1364, 0.8182, 0.1818, 0.7727, 0.1818, 0.8182, 0.2273, 0.8182, 0.2727, 0.7727, 0.2727, 0.8182, 0.3182, 0.8182, 0.3636, 0.7727, 0.3636, 0.8182, 0.4091, 0.8182, 0.4545, 0.7727, 0.4545, 0.8182, 0.5, 0.8182, 0.5455, 0.7727, 0.5455, 0.8182, 0.5909, 0.8182, 0.6364, 0.7727, 0.6364, 0.8182, 0.6818, 0.8182, 0.7273, 0.7727, 0.7273, 0.8182, 0.7727, 0.8182, 0.8182, 0.7727, 0.8182, 0.8182, 0.8636, 0.8182, 0.9091, 0.7727, 0.9091, 0.9091, 0.04545, 0.9091, 0.09091, 0.8636, 0.09091, 0.9091, 0.1364, 0.9091, 0.1818, 0.8636, 0.1818, 0.9091, 0.2273, 0.9091, 0.2727, 0.8636, 0.2727, 0.9091, 0.3182, 0.9091, 0.3636, 0.8636, 0.3636, 0.9091, 0.4091, 0.9091, 0.4545, 0.8636, 0.4545, 0.9091, 0.5, 0.9091, 0.5455, 0.8636, 0.5455, 0.9091, 0.5909, 0.9091, 0.6364, 0.8636, 0.6364, 0.9091, 0.6818, 0.9091, 0.7273, 0.8636, 0.7273, 0.9091, 0.7727, 0.9091, 0.8182, 0.8636, 0.8182, 0.9091, 0.8636, 0.9091, 0.9091, 0.8636, 0.9091, 1.0, 0.04545, 1.0, 0.09091, 0.9545, 0.09091, 1.0, 0.1364, 1.0, 0.1818, 0.9545, 0.1818, 1.0, 0.2273, 1.0, 0.2727, 0.9545, 0.2727, 1.0, 0.3182, 1.0, 0.3636, 0.9545, 0.3636, 1.0, 0.4091, 1.0, 0.4545, 0.9545, 0.4545, 1.0, 0.5, 1.0, 0.5455, 0.9545, 0.5455, 1.0, 0.5909, 1.0, 0.6364, 0.9545, 0.6364, 1.0, 0.6818, 1.0, 0.7273, 0.9545, 0.7273, 1.0, 0.7727, 1.0, 0.8182, 0.9545, 0.8182, 1.0, 0.8636, 1.0, 0.9091, 0.9545, 0.9091, 0.9545, 0.8636, 0.9545, 0.9091, 0.9091, 0.9091, 0.9545, 0.8182, 0.9545, 0.8636, 0.9091, 0.8636, 1.0, 0.8182, 1.0, 0.8636, 0.9545, 0.8636, 0.9545, 0.7727, 0.9545, 0.8182, 0.9091, 0.8182, 0.9545, 0.7273, 0.9545, 0.7727, 0.9091, 0.7727, 1.0, 0.7273, 1.0, 0.7727, 0.9545, 0.7727, 0.9545, 0.6818, 0.9545, 0.7273, 0.9091, 0.7273, 0.9545, 0.6364, 0.9545, 0.6818, 0.9091, 0.6818, 1.0, 0.6364, 1.0, 0.6818, 0.9545, 0.6818, 0.9545, 0.5909, 0.9545, 0.6364, 0.9091, 0.6364, 0.9545, 0.5455, 0.9545, 0.5909, 0.9091, 0.5909, 1.0, 0.5455, 1.0, 0.5909, 0.9545, 0.5909, 0.9545, 0.5, 0.9545, 0.5455, 0.9091, 0.5455, 0.9545, 0.4545, 0.9545, 0.5, 0.9091, 0.5, 1.0, 0.4545, 1.0, 0.5, 0.9545, 0.5, 0.9545, 0.4091, 0.9545, 0.4545, 0.9091, 0.4545, 0.9545, 0.3636, 0.9545, 0.4091, 0.9091, 0.4091, 1.0, 0.3636, 1.0, 0.4091, 0.9545, 0.4091, 0.9545, 0.3182, 0.9545, 0.3636, 0.9091, 0.3636, 0.9545, 0.2727, 0.9545, 0.3182, 0.9091, 0.3182, 1.0, 0.2727, 1.0, 0.3182, 0.9545, 0.3182, 0.9545, 0.2273, 0.9545, 0.2727, 0.9091, 0.2727, 0.9545, 0.1818, 0.9545, 0.2273, 0.9091, 0.2273, 1.0, 0.1818, 1.0, 0.2273, 0.9545, 0.2273, 0.9545, 0.1364, 0.9545, 0.1818, 0.9091, 0.1818, 0.9545, 0.09091, 0.9545, 0.1364, 0.9091, 0.1364, 1.0, 0.09091, 1.0, 0.1364, 0.9545, 0.1364, 0.9545, 0.04545, 0.9545, 0.09091, 0.9091, 0.09091, 0.9545, 0.0, 0.9545, 0.04545, 0.9091, 0.04545, 1.0, 0.0, 1.0, 0.04545, 0.9545, 0.04545, 0.8636, 0.8636, 0.8636, 0.9091, 0.8182, 0.9091, 0.8636, 0.8182, 0.8636, 0.8636, 0.8182, 0.8636, 0.9091, 0.8182, 0.9091, 0.8636, 0.8636, 0.8636, 0.8636, 0.7727, 0.8636, 0.8182, 0.8182, 0.8182, 0.8636, 0.7273, 0.8636, 0.7727, 0.8182, 0.7727, 0.9091, 0.7273, 0.9091, 0.7727, 0.8636, 0.7727, 0.8636, 0.6818, 0.8636, 0.7273, 0.8182, 0.7273, 0.8636, 0.6364, 0.8636, 0.6818, 0.8182, 0.6818, 0.9091, 0.6364, 0.9091, 0.6818, 0.8636, 0.6818, 0.8636, 0.5909, 0.8636, 0.6364, 0.8182, 0.6364, 0.8636, 0.5455, 0.8636, 0.5909, 0.8182, 0.5909, 0.9091, 0.5455, 0.9091, 0.5909, 0.8636, 0.5909, 0.8636, 0.5, 0.8636, 0.5455, 0.8182, 0.5455, 0.8636, 0.4545, 0.8636, 0.5, 0.8182, 0.5, 0.9091, 0.4545, 0.9091, 0.5, 0.8636, 0.5, 0.8636, 0.4091, 0.8636, 0.4545, 0.8182, 0.4545, 0.8636, 0.3636, 0.8636, 0.4091, 0.8182, 0.4091, 0.9091, 0.3636, 0.9091, 0.4091, 0.8636, 0.4091, 0.8636, 0.3182, 0.8636, 0.3636, 0.8182, 0.3636, 0.8636, 0.2727, 0.8636, 0.3182, 0.8182, 0.3182, 0.9091, 0.2727, 0.9091, 0.3182, 0.8636, 0.3182, 0.8636, 0.2273, 0.8636, 0.2727, 0.8182, 0.2727, 0.8636, 0.1818, 0.8636, 0.2273, 0.8182, 0.2273, 0.9091, 0.1818, 0.9091, 0.2273, 0.8636, 0.2273, 0.8636, 0.1364, 0.8636, 0.1818, 0.8182, 0.1818, 0.8636, 0.09091, 0.8636, 0.1364, 0.8182, 0.1364, 0.9091, 0.09091, 0.9091, 0.1364, 0.8636, 0.1364, 0.8636, 0.04545, 0.8636, 0.09091, 0.8182, 0.09091, 0.8636, 0.0, 0.8636, 0.04545, 0.8182, 0.04545, 0.9091, 0.0, 0.9091, 0.04545, 0.8636, 0.04545, 0.7727, 0.8636, 0.7727, 0.9091, 0.7273, 0.9091, 0.7727, 0.8182, 0.7727, 0.8636, 0.7273, 0.8636, 0.8182, 0.8182, 0.8182, 0.8636, 0.7727, 0.8636, 0.7727, 0.7727, 0.7727, 0.8182, 0.7273, 0.8182, 0.7727, 0.7273, 0.7727, 0.7727, 0.7273, 0.7727, 0.8182, 0.7273, 0.8182, 0.7727, 0.7727, 0.7727, 0.7727, 0.6818, 0.7727, 0.7273, 0.7273, 0.7273, 0.7727, 0.6364, 0.7727, 0.6818, 0.7273, 0.6818, 0.8182, 0.6364, 0.8182, 0.6818, 0.7727, 0.6818, 0.7727, 0.5909, 0.7727, 0.6364, 0.7273, 0.6364, 0.7727, 0.5455, 0.7727, 0.5909, 0.7273, 0.5909, 0.8182, 0.5455, 0.8182, 0.5909, 0.7727, 0.5909, 0.7727, 0.5, 0.7727, 0.5455, 0.7273, 0.5455, 0.7727, 0.4545, 0.7727, 0.5, 0.7273, 0.5, 0.8182, 0.4545, 0.8182, 0.5, 0.7727, 0.5, 0.7727, 0.4091, 0.7727, 0.4545, 0.7273, 0.4545, 0.7727, 0.3636, 0.7727, 0.4091, 0.7273, 0.4091, 0.8182, 0.3636, 0.8182, 0.4091, 0.7727, 0.4091, 0.7727, 0.3182, 0.7727, 0.3636, 0.7273, 0.3636, 0.7727, 0.2727, 0.7727, 0.3182, 0.7273, 0.3182, 0.8182, 0.2727, 0.8182, 0.3182, 0.7727, 0.3182, 0.7727, 0.2273, 0.7727, 0.2727, 0.7273, 0.2727, 0.7727, 0.1818, 0.7727, 0.2273, 0.7273, 0.2273, 0.8182, 0.1818, 0.8182, 0.2273, 0.7727, 0.2273, 0.7727, 0.1364, 0.7727, 0.1818, 0.7273, 0.1818, 0.7727, 0.09091, 0.7727, 0.1364, 0.7273, 0.1364, 0.8182, 0.09091, 0.8182, 0.1364, 0.7727, 0.1364, 0.7727, 0.04545, 0.7727, 0.09091, 0.7273, 0.09091, 0.7727, 0.0, 0.7727, 0.04545, 0.7273, 0.04545, 0.8182, 0.0, 0.8182, 0.04545, 0.7727, 0.04545, 0.6818, 0.8636, 0.6818, 0.9091, 0.6364, 0.9091, 0.6364, 0.8182, 0.6818, 0.8182, 0.6818, 0.8636, 0.6818, 0.8182, 0.7273, 0.8182, 0.7273, 0.8636, 0.6818, 0.7727, 0.6818, 0.8182, 0.6364, 0.8182, 0.6818, 0.7273, 0.6818, 0.7727, 0.6364, 0.7727, 0.7273, 0.7273, 0.7273, 0.7727, 0.6818, 0.7727, 0.6818, 0.6818, 0.6818, 0.7273, 0.6364, 0.7273, 0.6818, 0.6364, 0.6818, 0.6818, 0.6364, 0.6818, 0.7273, 0.6364, 0.7273, 0.6818, 0.6818, 0.6818, 0.6818, 0.5909, 0.6818, 0.6364, 0.6364, 0.6364, 0.6818, 0.5455, 0.6818, 0.5909, 0.6364, 0.5909, 0.7273, 0.5455, 0.7273, 0.5909, 0.6818, 0.5909, 0.6818, 0.5, 0.6818, 0.5455, 0.6364, 0.5455, 0.6818, 0.4545, 0.6818, 0.5, 0.6364, 0.5, 0.7273, 0.4545, 0.7273, 0.5, 0.6818, 0.5, 0.6818, 0.4091, 0.6818, 0.4545, 0.6364, 0.4545, 0.6818, 0.3636, 0.6818, 0.4091, 0.6364, 0.4091, 0.7273, 0.3636, 0.7273, 0.4091, 0.6818, 0.4091, 0.6818, 0.3182, 0.6818, 0.3636, 0.6364, 0.3636, 0.6818, 0.2727, 0.6818, 0.3182, 0.6364, 0.3182, 0.7273, 0.2727, 0.7273, 0.3182, 0.6818, 0.3182, 0.6818, 0.2273, 0.6818, 0.2727, 0.6364, 0.2727, 0.6818, 0.1818, 0.6818, 0.2273, 0.6364, 0.2273, 0.7273, 0.1818, 0.7273, 0.2273, 0.6818, 0.2273, 0.6818, 0.1364, 0.6818, 0.1818, 0.6364, 0.1818, 0.6818, 0.09091, 0.6818, 0.1364, 0.6364, 0.1364, 0.7273, 0.09091, 0.7273, 0.1364, 0.6818, 0.1364, 0.6818, 0.04545, 0.6818, 0.09091, 0.6364, 0.09091, 0.6818, 0.0, 0.6818, 0.04545, 0.6364, 0.04545, 0.7273, 0.0, 0.7273, 0.04545, 0.6818, 0.04545, 0.5455, 0.8636, 0.5909, 0.8636, 0.5909, 0.9091, 0.5909, 0.8182, 0.5909, 0.8636, 0.5455, 0.8636, 0.6364, 0.8182, 0.6364, 0.8636, 0.5909, 0.8636, 0.5909, 0.7727, 0.5909, 0.8182, 0.5455, 0.8182, 0.5909, 0.7273, 0.5909, 0.7727, 0.5455, 0.7727, 0.6364, 0.7273, 0.6364, 0.7727, 0.5909, 0.7727, 0.5909, 0.6818, 0.5909, 0.7273, 0.5455, 0.7273, 0.5909, 0.6364, 0.5909, 0.6818, 0.5455, 0.6818, 0.6364, 0.6364, 0.6364, 0.6818, 0.5909, 0.6818, 0.5909, 0.5909, 0.5909, 0.6364, 0.5455, 0.6364, 0.5909, 0.5455, 0.5909, 0.5909, 0.5455, 0.5909, 0.6364, 0.5455, 0.6364, 0.5909, 0.5909, 0.5909, 0.5909, 0.5, 0.5909, 0.5455, 0.5455, 0.5455, 0.5909, 0.4545, 0.5909, 0.5, 0.5455, 0.5, 0.5909, 0.4545, 0.6364, 0.4545, 0.6364, 0.5, 0.5909, 0.4091, 0.5909, 0.4545, 0.5455, 0.4545, 0.5909, 0.3636, 0.5909, 0.4091, 0.5455, 0.4091, 0.6364, 0.3636, 0.6364, 0.4091, 0.5909, 0.4091, 0.5909, 0.3182, 0.5909, 0.3636, 0.5455, 0.3636, 0.5909, 0.2727, 0.5909, 0.3182, 0.5455, 0.3182, 0.6364, 0.2727, 0.6364, 0.3182, 0.5909, 0.3182, 0.5909, 0.2273, 0.5909, 0.2727, 0.5455, 0.2727, 0.5909, 0.1818, 0.5909, 0.2273, 0.5455, 0.2273, 0.6364, 0.1818, 0.6364, 0.2273, 0.5909, 0.2273, 0.5909, 0.1364, 0.5909, 0.1818, 0.5455, 0.1818, 0.5909, 0.09091, 0.5909, 0.1364, 0.5455, 0.1364, 0.6364, 0.09091, 0.6364, 0.1364, 0.5909, 0.1364, 0.5455, 0.04545, 0.5909, 0.04545, 0.5909, 0.09091, 0.5909, 0.0, 0.5909, 0.04545, 0.5455, 0.04545, 0.6364, 0.0, 0.6364, 0.04545, 0.5909, 0.04545, 0.5, 0.8636, 0.5, 0.9091, 0.4545, 0.9091, 0.5, 0.8182, 0.5, 0.8636, 0.4545, 0.8636, 0.5455, 0.8182, 0.5455, 0.8636, 0.5, 0.8636, 0.5, 0.7727, 0.5, 0.8182, 0.4545, 0.8182, 0.5, 0.7273, 0.5, 0.7727, 0.4545, 0.7727, 0.5455, 0.7273, 0.5455, 0.7727, 0.5, 0.7727, 0.5, 0.6818, 0.5, 0.7273, 0.4545, 0.7273, 0.5, 0.6364, 0.5, 0.6818, 0.4545, 0.6818, 0.5455, 0.6364, 0.5455, 0.6818, 0.5, 0.6818, 0.5, 0.5909, 0.5, 0.6364, 0.4545, 0.6364, 0.5, 0.5455, 0.5, 0.5909, 0.4545, 0.5909, 0.5455, 0.5455, 0.5455, 0.5909, 0.5, 0.5909, 0.5, 0.5, 0.5, 0.5455, 0.4545, 0.5455, 0.5, 0.4545, 0.5, 0.5, 0.4545, 0.5, 0.5, 0.4545, 0.5455, 0.4545, 0.5455, 0.5, 0.5, 0.4091, 0.5, 0.4545, 0.4545, 0.4545, 0.4545, 0.3636, 0.5, 0.3636, 0.5, 0.4091, 0.5, 0.3636, 0.5455, 0.3636, 0.5455, 0.4091, 0.5, 0.3182, 0.5, 0.3636, 0.4545, 0.3636, 0.5, 0.2727, 0.5, 0.3182, 0.4545, 0.3182, 0.5455, 0.2727, 0.5455, 0.3182, 0.5, 0.3182, 0.5, 0.2273, 0.5, 0.2727, 0.4545, 0.2727, 0.5, 0.1818, 0.5, 0.2273, 0.4545, 0.2273, 0.5455, 0.1818, 0.5455, 0.2273, 0.5, 0.2273, 0.5, 0.1364, 0.5, 0.1818, 0.4545, 0.1818, 0.5, 0.09091, 0.5, 0.1364, 0.4545, 0.1364, 0.5455, 0.09091, 0.5455, 0.1364, 0.5, 0.1364, 0.5, 0.04545, 0.5, 0.09091, 0.4545, 0.09091, 0.5, 0.0, 0.5, 0.04545, 0.4545, 0.04545, 0.5455, 0.0, 0.5455, 0.04545, 0.5, 0.04545, 0.4091, 0.8636, 0.4091, 0.9091, 0.3636, 0.9091, 0.4091, 0.8182, 0.4091, 0.8636, 0.3636, 0.8636, 0.4545, 0.8182, 0.4545, 0.8636, 0.4091, 0.8636, 0.4091, 0.7727, 0.4091, 0.8182, 0.3636, 0.8182, 0.4091, 0.7273, 0.4091, 0.7727, 0.3636, 0.7727, 0.4545, 0.7273, 0.4545, 0.7727, 0.4091, 0.7727, 0.4091, 0.6818, 0.4091, 0.7273, 0.3636, 0.7273, 0.4091, 0.6364, 0.4091, 0.6818, 0.3636, 0.6818, 0.4545, 0.6364, 0.4545, 0.6818, 0.4091, 0.6818, 0.4091, 0.5909, 0.4091, 0.6364, 0.3636, 0.6364, 0.4091, 0.5455, 0.4091, 0.5909, 0.3636, 0.5909, 0.4545, 0.5455, 0.4545, 0.5909, 0.4091, 0.5909, 0.4091, 0.5, 0.4091, 0.5455, 0.3636, 0.5455, 0.4091, 0.4545, 0.4091, 0.5, 0.3636, 0.5, 0.4545, 0.4545, 0.4545, 0.5, 0.4091, 0.5, 0.4091, 0.4091, 0.4091, 0.4545, 0.3636, 0.4545, 0.4091, 0.3636, 0.4091, 0.4091, 0.3636, 0.4091, 0.4545, 0.3636, 0.4545, 0.4091, 0.4091, 0.4091, 0.4091, 0.3182, 0.4091, 0.3636, 0.3636, 0.3636, 0.4091, 0.2727, 0.4091, 0.3182, 0.3636, 0.3182, 0.4545, 0.2727, 0.4545, 0.3182, 0.4091, 0.3182, 0.4091, 0.2273, 0.4091, 0.2727, 0.3636, 0.2727, 0.4091, 0.1818, 0.4091, 0.2273, 0.3636, 0.2273, 0.4545, 0.1818, 0.4545, 0.2273, 0.4091, 0.2273, 0.4091, 0.1364, 0.4091, 0.1818, 0.3636, 0.1818, 0.4091, 0.09091, 0.4091, 0.1364, 0.3636, 0.1364, 0.4545, 0.09091, 0.4545, 0.1364, 0.4091, 0.1364, 0.4091, 0.04545, 0.4091, 0.09091, 0.3636, 0.09091, 0.3636, 0.0, 0.4091, 0.0, 0.4091, 0.04545, 0.4545, 0.0, 0.4545, 0.04545, 0.4091, 0.04545, 0.3182, 0.8636, 0.3182, 0.9091, 0.2727, 0.9091, 0.3182, 0.8182, 0.3182, 0.8636, 0.2727, 0.8636, 0.3636, 0.8182, 0.3636, 0.8636, 0.3182, 0.8636, 0.3182, 0.7727, 0.3182, 0.8182, 0.2727, 0.8182, 0.3182, 0.7273, 0.3182, 0.7727, 0.2727, 0.7727, 0.3636, 0.7273, 0.3636, 0.7727, 0.3182, 0.7727, 0.3182, 0.6818, 0.3182, 0.7273, 0.2727, 0.7273, 0.3182, 0.6364, 0.3182, 0.6818, 0.2727, 0.6818, 0.3636, 0.6364, 0.3636, 0.6818, 0.3182, 0.6818, 0.3182, 0.5909, 0.3182, 0.6364, 0.2727, 0.6364, 0.3182, 0.5455, 0.3182, 0.5909, 0.2727, 0.5909, 0.3636, 0.5455, 0.3636, 0.5909, 0.3182, 0.5909, 0.3182, 0.5, 0.3182, 0.5455, 0.2727, 0.5455, 0.3182, 0.4545, 0.3182, 0.5, 0.2727, 0.5, 0.3636, 0.4545, 0.3636, 0.5, 0.3182, 0.5, 0.3182, 0.4091, 0.3182, 0.4545, 0.2727, 0.4545, 0.3182, 0.3636, 0.3182, 0.4091, 0.2727, 0.4091, 0.3636, 0.3636, 0.3636, 0.4091, 0.3182, 0.4091, 0.3182, 0.3182, 0.3182, 0.3636, 0.2727, 0.3636, 0.3182, 0.2727, 0.3182, 0.3182, 0.2727, 0.3182, 0.3636, 0.2727, 0.3636, 0.3182, 0.3182, 0.3182, 0.3182, 0.2273, 0.3182, 0.2727, 0.2727, 0.2727, 0.3182, 0.1818, 0.3182, 0.2273, 0.2727, 0.2273, 0.3636, 0.1818, 0.3636, 0.2273, 0.3182, 0.2273, 0.3182, 0.1364, 0.3182, 0.1818, 0.2727, 0.1818, 0.3182, 0.09091, 0.3182, 0.1364, 0.2727, 0.1364, 0.3636, 0.09091, 0.3636, 0.1364, 0.3182, 0.1364, 0.3182, 0.04545, 0.3182, 0.09091, 0.2727, 0.09091, 0.3182, 0.0, 0.3182, 0.04545, 0.2727, 0.04545, 0.3636, 0.0, 0.3636, 0.04545, 0.3182, 0.04545, 0.2273, 0.8636, 0.2273, 0.9091, 0.1818, 0.9091, 0.2273, 0.8182, 0.2273, 0.8636, 0.1818, 0.8636, 0.2727, 0.8182, 0.2727, 0.8636, 0.2273, 0.8636, 0.2273, 0.7727, 0.2273, 0.8182, 0.1818, 0.8182, 0.2273, 0.7273, 0.2273, 0.7727, 0.1818, 0.7727, 0.2727, 0.7273, 0.2727, 0.7727, 0.2273, 0.7727, 0.2273, 0.6818, 0.2273, 0.7273, 0.1818, 0.7273, 0.2273, 0.6364, 0.2273, 0.6818, 0.1818, 0.6818, 0.2727, 0.6364, 0.2727, 0.6818, 0.2273, 0.6818, 0.2273, 0.5909, 0.2273, 0.6364, 0.1818, 0.6364, 0.2273, 0.5455, 0.2273, 0.5909, 0.1818, 0.5909, 0.2727, 0.5455, 0.2727, 0.5909, 0.2273, 0.5909, 0.2273, 0.5, 0.2273, 0.5455, 0.1818, 0.5455, 0.2273, 0.4545, 0.2273, 0.5, 0.1818, 0.5, 0.2727, 0.4545, 0.2727, 0.5, 0.2273, 0.5, 0.2273, 0.4091, 0.2273, 0.4545, 0.1818, 0.4545, 0.2273, 0.3636, 0.2273, 0.4091, 0.1818, 0.4091, 0.2727, 0.3636, 0.2727, 0.4091, 0.2273, 0.4091, 0.2273, 0.3182, 0.2273, 0.3636, 0.1818, 0.3636, 0.2273, 0.2727, 0.2273, 0.3182, 0.1818, 0.3182, 0.2727, 0.2727, 0.2727, 0.3182, 0.2273, 0.3182, 0.2273, 0.2273, 0.2273, 0.2727, 0.1818, 0.2727, 0.2273, 0.1818, 0.2273, 0.2273, 0.1818, 0.2273, 0.2727, 0.1818, 0.2727, 0.2273, 0.2273, 0.2273, 0.2273, 0.1364, 0.2273, 0.1818, 0.1818, 0.1818, 0.2273, 0.09091, 0.2273, 0.1364, 0.1818, 0.1364, 0.2727, 0.09091, 0.2727, 0.1364, 0.2273, 0.1364, 0.2273, 0.04545, 0.2273, 0.09091, 0.1818, 0.09091, 0.2273, 0.0, 0.2273, 0.04545, 0.1818, 0.04545, 0.2727, 0.0, 0.2727, 0.04545, 0.2273, 0.04545, 0.1364, 0.8636, 0.1364, 0.9091, 0.09091, 0.9091, 0.1364, 0.8182, 0.1364, 0.8636, 0.09091, 0.8636, 0.1818, 0.8182, 0.1818, 0.8636, 0.1364, 0.8636, 0.1364, 0.7727, 0.1364, 0.8182, 0.09091, 0.8182, 0.1364, 0.7273, 0.1364, 0.7727, 0.09091, 0.7727, 0.1818, 0.7273, 0.1818, 0.7727, 0.1364, 0.7727, 0.1364, 0.6818, 0.1364, 0.7273, 0.09091, 0.7273, 0.1364, 0.6364, 0.1364, 0.6818, 0.09091, 0.6818, 0.1818, 0.6364, 0.1818, 0.6818, 0.1364, 0.6818, 0.1364, 0.5909, 0.1364, 0.6364, 0.09091, 0.6364, 0.1364, 0.5455, 0.1364, 0.5909, 0.09091, 0.5909, 0.1818, 0.5455, 0.1818, 0.5909, 0.1364, 0.5909, 0.1364, 0.5, 0.1364, 0.5455, 0.09091, 0.5455, 0.1364, 0.4545, 0.1364, 0.5, 0.09091, 0.5, 0.1818, 0.4545, 0.1818, 0.5, 0.1364, 0.5, 0.1364, 0.4091, 0.1364, 0.4545, 0.09091, 0.4545, 0.1364, 0.3636, 0.1364, 0.4091, 0.09091, 0.4091, 0.1818, 0.3636, 0.1818, 0.4091, 0.1364, 0.4091, 0.1364, 0.3182, 0.1364, 0.3636, 0.09091, 0.3636, 0.1364, 0.2727, 0.1364, 0.3182, 0.09091, 0.3182, 0.1818, 0.2727, 0.1818, 0.3182, 0.1364, 0.3182, 0.1364, 0.2273, 0.1364, 0.2727, 0.09091, 0.2727, 0.1364, 0.1818, 0.1364, 0.2273, 0.09091, 0.2273, 0.1818, 0.1818, 0.1818, 0.2273, 0.1364, 0.2273, 0.1364, 0.1364, 0.1364, 0.1818, 0.09091, 0.1818, 0.1364, 0.09091, 0.1364, 0.1364, 0.09091, 0.1364, 0.1818, 0.09091, 0.1818, 0.1364, 0.1364, 0.1364, 0.1364, 0.04545, 0.1364, 0.09091, 0.09091, 0.09091, 0.1364, 0.0, 0.1364, 0.04545, 0.09091, 0.04545, 0.1818, 0.0, 0.1818, 0.04545, 0.1364, 0.04545, 0.04545, 0.8636, 0.04545, 0.9091, 0.0, 0.9091, 0.04545, 0.8182, 0.04545, 0.8636, 0.0, 0.8636, 0.09091, 0.8182, 0.09091, 0.8636, 0.04545, 0.8636, 0.04545, 0.7727, 0.04545, 0.8182, 0.0, 0.8182, 0.04545, 0.7273, 0.04545, 0.7727, 0.0, 0.7727, 0.09091, 0.7273, 0.09091, 0.7727, 0.04545, 0.7727, 0.04545, 0.6818, 0.04545, 0.7273, 0.0, 0.7273, 0.04545, 0.6364, 0.04545, 0.6818, 0.0, 0.6818, 0.09091, 0.6364, 0.09091, 0.6818, 0.04545, 0.6818, 0.04545, 0.5909, 0.04545, 0.6364, 0.0, 0.6364, 0.04545, 0.5455, 0.04545, 0.5909, 0.0, 0.5909, 0.09091, 0.5455, 0.09091, 0.5909, 0.04545, 0.5909, 0.04545, 0.5, 0.04545, 0.5455, 0.0, 0.5455, 0.04545, 0.4545, 0.04545, 0.5, 0.0, 0.5, 0.09091, 0.4545, 0.09091, 0.5, 0.04545, 0.5, 0.04545, 0.4091, 0.04545, 0.4545, 0.0, 0.4545, 0.04545, 0.3636, 0.04545, 0.4091, 0.0, 0.4091, 0.09091, 0.3636, 0.09091, 0.4091, 0.04545, 0.4091, 0.04545, 0.3182, 0.04545, 0.3636, 0.0, 0.3636, 0.04545, 0.2727, 0.04545, 0.3182, 0.0, 0.3182, 0.09091, 0.2727, 0.09091, 0.3182, 0.04545, 0.3182, 0.04545, 0.2273, 0.04545, 0.2727, 0.0, 0.2727, 0.04545, 0.1818, 0.04545, 0.2273, 0.0, 0.2273, 0.09091, 0.1818, 0.09091, 0.2273, 0.04545, 0.2273, 0.04545, 0.1364, 0.04545, 0.1818, 0.0, 0.1818, 0.04545, 0.09091, 0.04545, 0.1364, 0.0, 0.1364, 0.09091, 0.09091, 0.09091, 0.1364, 0.04545, 0.1364, 0.04545, 0.04545, 0.04545, 0.09091, 0.0, 0.09091, 0.04545, 0.0, 0.04545, 0.04545, 0.0, 0.04545, 0.09091, 0.0, 0.09091, 0.04545, 0.04545, 0.04545, 0.8636, 0.9545, 0.8636, 1.0, 0.8182, 1.0, 0.8636, 0.9091, 0.8636, 0.9545, 0.8182, 0.9545, 0.9091, 0.9091, 0.9091, 0.9545, 0.8636, 0.9545, 0.7727, 0.9545, 0.7727, 1.0, 0.7273, 1.0, 0.7727, 0.9091, 0.7727, 0.9545, 0.7273, 0.9545, 0.8182, 0.9091, 0.8182, 0.9545, 0.7727, 0.9545, 0.6818, 0.9545, 0.6818, 1.0, 0.6364, 1.0, 0.6818, 0.9091, 0.6818, 0.9545, 0.6364, 0.9545, 0.7273, 0.9091, 0.7273, 0.9545, 0.6818, 0.9545, 0.5909, 0.9545, 0.5909, 1.0, 0.5455, 1.0, 0.5909, 0.9091, 0.5909, 0.9545, 0.5455, 0.9545, 0.6364, 0.9091, 0.6364, 0.9545, 0.5909, 0.9545, 0.5, 0.9545, 0.5, 1.0, 0.4545, 1.0, 0.5, 0.9091, 0.5, 0.9545, 0.4545, 0.9545, 0.5455, 0.9091, 0.5455, 0.9545, 0.5, 0.9545, 0.3636, 0.9545, 0.4091, 0.9545, 0.4091, 1.0, 0.3636, 0.9091, 0.4091, 0.9091, 0.4091, 0.9545, 0.4545, 0.9091, 0.4545, 0.9545, 0.4091, 0.9545, 0.2727, 0.9545, 0.3182, 0.9545, 0.3182, 1.0, 0.3182, 0.9091, 0.3182, 0.9545, 0.2727, 0.9545, 0.3182, 0.9091, 0.3636, 0.9091, 0.3636, 0.9545, 0.2273, 0.9545, 0.2273, 1.0, 0.1818, 1.0, 0.1818, 0.9091, 0.2273, 0.9091, 0.2273, 0.9545, 0.2727, 0.9091, 0.2727, 0.9545, 0.2273, 0.9545, 0.1364, 0.9545, 0.1364, 1.0, 0.09091, 1.0, 0.1364, 0.9091, 0.1364, 0.9545, 0.09091, 0.9545, 0.1818, 0.9091, 0.1818, 0.9545, 0.1364, 0.9545, 0.04545, 0.9545, 0.04545, 1.0, 0.0, 1.0, 0.04545, 0.9091, 0.04545, 0.9545, 0.0, 0.9545, 0.09091, 0.9091, 0.09091, 0.9545, 0.04545, 0.9545, 0.9545, 0.9545, 0.9545, 1.0, 0.9091, 1.0, 0.9545, 0.9091, 0.9545, 0.9545, 0.9091, 0.9545, 1.0, 0.9091, 1.0, 0.9545, 0.9545, 0.9545, 0.04545, 0.0, 0.0, 0.04545, 0.0, 0.0, 1.0, 0.9545, 1.0, 1.0, 0.9545, 1.0, 1.0, 0.9545, 1.0, 0.9091, 1.0, 0.9091, 1.0, 0.9545, 0.4545, 0.0, 0.4091, 0.0, 0.4091, 0.0, 0.4545, 0.0, 1.0, 0.1364, 1.0, 0.09091, 1.0, 0.09091, 1.0, 0.1364, 0.04545, 1.0, 0.09091, 1.0, 0.09091, 1.0, 0.04545, 1.0, 0.5455, 0.0, 0.5, 0.0, 0.5, 0.0, 0.5455, 0.0, 1.0, 0.2273, 1.0, 0.1818, 1.0, 0.1818, 1.0, 0.2273, 0.6364, 0.0, 0.5909, 0.0, 0.5909, 0.0, 0.6364, 0.0, 1.0, 0.3182, 1.0, 0.2727, 1.0, 0.2727, 1.0, 0.3182, 0.7273, 0.0, 0.6818, 0.0, 0.6818, 0.0, 0.7273, 0.0, 1.0, 0.4091, 1.0, 0.3636, 1.0, 0.3636, 1.0, 0.4091, 0.9545, 1.0, 1.0, 0.9545, 1.0, 0.9545, 0.9545, 1.0, 0.8182, 0.0, 0.7727, 0.0, 0.7727, 0.0, 0.8182, 0.0, 0.0, 0.0, 0.0, 0.0, 0.0, 0.0, 0.0, 0.0, 1.0, 0.5, 1.0, 0.4545, 1.0, 0.4545, 1.0, 0.5, 0.9091, 0.0, 0.8636, 0.0, 0.8636, 0.0, 0.9091, 0.0, 1.0, 0.0, 0.9545, 0.0, 0.9545, 0.0, 1.0, 0.0, 1.0, 0.5909, 1.0, 0.5455, 1.0, 0.5455, 1.0, 0.5909, 0.0, 0.9545, 0.0, 1.0, 0.0, 1.0, 0.0, 0.9545, 1.0, 0.09091, 1.0, 0.04545, 1.0, 0.04545, 1.0, 0.09091, 0.0, 0.0, 0.0, 0.0, 0.0, 0.0, 0.0, 0.0, 1.0, 0.6818, 1.0, 0.6364, 1.0, 0.6364, 1.0, 0.6818, 0.0, 0.8636, 0.0, 0.9091, 0.0, 0.9091, 0.0, 0.8636, 1.0, 0.1818, 1.0, 0.1364, 1.0, 0.1364, 1.0, 0.1818, 0.0, 1.0, 0.04545, 1.0, 0.04545, 1.0, 0.0, 1.0, 0.04545, 0.0, 0.0, 0.04545, 0.0, 0.04545, 0.04545, 0.0, 1.0, 0.7727, 1.0, 0.7273, 1.0, 0.7273, 1.0, 0.7727, 0.0, 0.7727, 0.0, 0.8182, 0.0, 0.8182, 0.0, 0.7727, 1.0, 0.2727, 1.0, 0.2273, 1.0, 0.2273, 1.0, 0.2727, 1.0, 0.8636, 1.0, 0.8182, 1.0, 0.8182, 1.0, 0.8636, 0.0, 0.6818, 0.0, 0.7273, 0.0, 0.7273, 0.0, 0.6818, 1.0, 0.3636, 1.0, 0.3182, 1.0, 0.3182, 1.0, 0.3636, 0.0, 0.0, 0.0, 0.0, 0.0, 0.0, 0.0, 0.0, 0.0, 0.5909, 0.0, 0.6364, 0.0, 0.6364, 0.0, 0.5909, 1.0, 0.4545, 1.0, 0.4091, 1.0, 0.4091, 1.0, 0.4545, 0.8636, 1.0, 0.9091, 1.0, 0.9091, 1.0, 0.8636, 1.0, 0.0, 0.5, 0.0, 0.5455, 0.0, 0.5455, 0.0, 0.5, 1.0, 0.5455, 1.0, 0.5, 1.0, 0.5, 1.0, 0.5455, 0.7727, 1.0, 0.8182, 1.0, 0.8182, 1.0, 0.7727, 1.0, 0.0, 0.4091, 0.0, 0.4545, 0.0, 0.4545, 0.0, 0.4091, 1.0, 0.6364, 1.0, 0.5909, 1.0, 0.5909, 1.0, 0.6364, 0.0, 0.9091, 0.0, 0.9545, 0.0, 0.9545, 0.0, 0.9091, 0.6818, 1.0, 0.7273, 1.0, 0.7273, 1.0, 0.6818, 1.0, 0.0, 0.3182, 0.0, 0.3636, 0.0, 0.3636, 0.0, 0.3182, 1.0, 0.7273, 1.0, 0.6818, 1.0, 0.6818, 1.0, 0.7273, 0.0, 0.8182, 0.0, 0.8636, 0.0, 0.8636, 0.0, 0.8182, 0.5909, 1.0, 0.6364, 1.0, 0.6364, 1.0, 0.5909, 1.0, 0.0, 0.2273, 0.0, 0.2727, 0.0, 0.2727, 0.0, 0.2273, 1.0, 0.8182, 1.0, 0.7727, 1.0, 0.7727, 1.0, 0.8182, 0.0, 0.7273, 0.0, 0.7727, 0.0, 0.7727, 0.0, 0.7273, 0.5, 1.0, 0.5455, 1.0, 0.5455, 1.0, 0.5, 1.0, 0.0, 0.1364, 0.0, 0.1818, 0.0, 0.1818, 0.0, 0.1364, 1.0, 0.9091, 1.0, 0.8636, 1.0, 0.8636, 1.0, 0.9091, 0.0, 0.6364, 0.0, 0.6818, 0.0, 0.6818, 0.0, 0.6364, 0.4091, 1.0, 0.4545, 1.0, 0.4545, 1.0, 0.4091, 1.0, 0.0, 0.0, 0.0, 0.0, 0.0, 0.0, 0.0, 0.0, 0.9091, 1.0, 0.9545, 1.0, 0.9545, 1.0, 0.9091, 1.0, 0.0, 0.5455, 0.0, 0.5909, 0.0, 0.5909, 0.0, 0.5455, 0.3182, 1.0, 0.3636, 1.0, 0.3636, 1.0, 0.3182, 1.0, 0.1364, 0.0, 0.09091, 0.0, 0.09091, 0.0, 0.1364, 0.0, 0.8182, 1.0, 0.8636, 1.0, 0.8636, 1.0, 0.8182, 1.0, 0.0, 0.4545, 0.0, 0.5, 0.0, 0.5, 0.0, 0.4545, 0.2273, 1.0, 0.2727, 1.0, 0.2727, 1.0, 0.2273, 1.0, 0.2273, 0.0, 0.1818, 0.0, 0.1818, 0.0, 0.2273, 0.0, 0.7273, 1.0, 0.7727, 1.0, 0.7727, 1.0, 0.7273, 1.0, 0.0, 0.3636, 0.0, 0.4091, 0.0, 0.4091, 0.0, 0.3636, 0.1364, 1.0, 0.1818, 1.0, 0.1818, 1.0, 0.1364, 1.0, 0.3182, 0.0, 0.2727, 0.0, 0.2727, 0.0, 0.3182, 0.0, 0.6364, 1.0, 0.6818, 1.0, 0.6818, 1.0, 0.6364, 1.0, 0.0, 0.2727, 0.0, 0.3182, 0.0, 0.3182, 0.0, 0.2727, 0.4091, 0.0, 0.3636, 0.0, 0.3636, 0.0, 0.4091, 0.0, 0.5455, 1.0, 0.5909, 1.0, 0.5909, 1.0, 0.5455, 1.0, 0.0, 0.1818, 0.0, 0.2273, 0.0, 0.2273, 0.0, 0.1818, 0.5, 0.0, 0.4545, 0.0, 0.4545, 0.0, 0.5, 0.0, 0.4545, 1.0, 0.5, 1.0, 0.5, 1.0, 0.4545, 1.0, 0.0, 0.09091, 0.0, 0.1364, 0.0, 0.1364, 0.0, 0.09091, 0.5909, 0.0, 0.5455, 0.0, 0.5455, 0.0, 0.5909, 0.0, 0.3636, 1.0, 0.4091, 1.0, 0.4091, 1.0, 0.3636, 1.0, 0.09091, 0.0, 0.04545, 0.0, 0.04545, 0.0, 0.09091, 0.0, 0.6818, 0.0, 0.6364, 0.0, 0.6364, 0.0, 0.6818, 0.0, 0.2727, 1.0, 0.3182, 1.0, 0.3182, 1.0, 0.2727, 1.0, 0.1818, 0.0, 0.1364, 0.0, 0.1364, 0.0, 0.1818, 0.0, 0.7727, 0.0, 0.7273, 0.0, 0.7273, 0.0, 0.7727, 0.0, 0.1818, 1.0, 0.2273, 1.0, 0.2273, 1.0, 0.1818, 1.0, 0.0, 0.04545, 0.0, 0.09091, 0.0, 0.09091, 0.0, 0.04545, 0.2727, 0.0, 0.2273, 0.0, 0.2273, 0.0, 0.2727, 0.0, 0.8636, 0.0, 0.8182, 0.0, 0.8182, 0.0, 0.8636, 0.0, 0.09091, 1.0, 0.1364, 1.0, 0.1364, 1.0, 0.09091, 1.0, 0.9545, 0.0, 0.9091, 0.0, 0.9091, 0.0, 0.9545, 0.0, 1.0, 0.04545, 1.0, 0.0, 0.9545, 0.0, 0.9091, 0.0, 0.8636, 0.0, 0.8182, 0.0, 0.7727, 0.0, 0.7273, 0.0, 0.6818, 0.0, 0.6364, 0.0, 0.5909, 0.0, 0.5455, 0.0, 0.5, 0.0, 0.4545, 0.0, 0.4091, 0.0, 0.3636, 0.0, 0.3182, 0.0, 0.2727, 0.0, 0.2273, 0.0, 0.1818, 0.0, 0.1364, 0.0, 0.09091, 0.0, 0.04545, 0.0, 0.0, 0.0, 0.0, 0.04545, 0.0, 0.09091, 0.0, 0.1364, 0.0, 0.1818, 0.0, 0.2273, 0.0, 0.2727, 0.0, 0.3182, 0.0, 0.3636, 0.0, 0.4091, 0.0, 0.4545, 0.0, 0.5, 0.0, 0.5455, 0.0, 0.5909, 0.0, 0.6364, 0.0, 0.6818, 0.0, 0.7273, 0.0, 0.7727, 0.0, 0.8182, 0.0, 0.8636, 0.0, 0.9091, 0.0, 0.9545, 0.0, 1.0, 0.04545, 1.0, 0.09091, 1.0, 0.1364, 1.0, 0.1818, 1.0, 0.2273, 1.0, 0.2727, 1.0, 0.3182, 1.0, 0.3636, 1.0, 0.4091, 1.0, 0.4545, 1.0, 0.5, 1.0, 0.5455, 1.0, 0.5909, 1.0, 0.6364, 1.0, 0.6818, 1.0, 0.7273, 1.0, 0.7727, 1.0, 0.8182, 1.0, 0.8636, 1.0, 0.9091, 1.0, 0.9545, 1.0, 1.0, 1.0, 1.0, 0.9545, 1.0, 0.9091, 1.0, 0.8636, 1.0, 0.8182, 1.0, 0.7727, 1.0, 0.7273, 1.0, 0.6818, 1.0, 0.6364, 1.0, 0.5909, 1.0, 0.5455, 1.0, 0.5, 1.0, 0.4545, 1.0, 0.4091, 1.0, 0.3636, 1.0, 0.3182, 1.0, 0.2727, 1.0, 0.2273, 1.0, 0.1818, 1.0, 0.1364, 1.0, 0.09091])
me_plane.update()

# ---- objects
ob_light = bpy.data.objects.new('Light', light_light)
ob_camera = bpy.data.objects.new('Camera', cam_camera)
ob_x = bpy.data.objects.new('Земля', me_plane)

# ---- transforms, parenting, visibility, modifiers, constraints
ob_light.location = (4.076, 1.005, 5.904)
ob_light.rotation_euler = (0.6503, 0.05522, 1.866)
ob_light.lock_rotations_4d = False
ob_light.empty_display_type = 'ARROWS'
ob_light.color = (0.0, 0.0, 0.0, 0.0)
ob_light.lineart.crease_threshold = 0.0
ob_camera.location = (7.359, -6.926, 4.958)
ob_camera.rotation_euler = (1.109, 0.0, 0.8149)
ob_camera.lock_rotations_4d = False
ob_camera.empty_display_type = 'ARROWS'
ob_camera.color = (0.0, 0.0, 0.0, 0.0)
ob_camera.display_type = 'WIRE'
ob_camera.lineart.crease_threshold = 0.0
ob_x.location = (0.0, 0.0, 0.0)
ob_x.scale = (5.657, 5.657, 5.657)

# ---- collection membership
col_collection.objects.link(ob_light)
col_collection.objects.link(ob_camera)
col_collection.objects.link(ob_x)

# ---- scene / render settings (as saved in the file)
scene.camera = ob_camera
scene.frame_start = 1; scene.frame_end = 250; scene.frame_set(1)
scene.render.engine = 'BLENDER_EEVEE_NEXT'
scene.cycles.sampling_pattern = 'TABULATED_SOBOL'
scene.view_settings.view_transform = 'Filmic'
bpy.context.view_layer.update()
